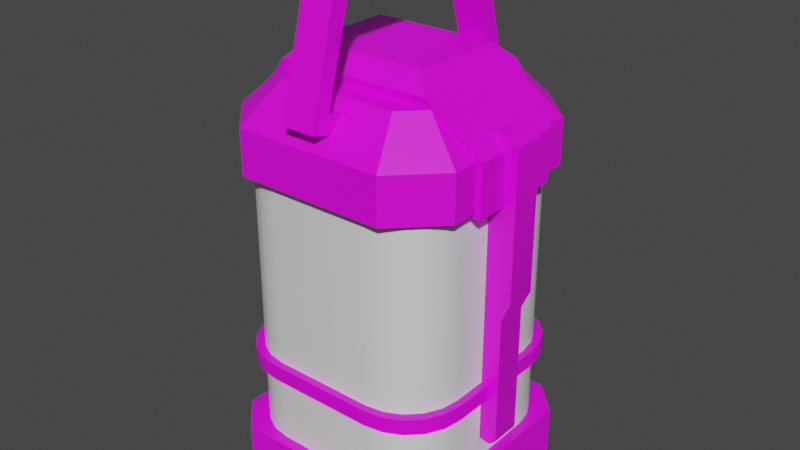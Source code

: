 # Source: Lamp.blend  (saved by Blender 3.3.6; exported with 4.5.12 LTS)
import bpy
from mathutils import Matrix  # noqa: F401  (used for matrix-valued properties, if any)

bpy.ops.wm.read_factory_settings(use_empty=True)
scene = bpy.context.scene
scene.name = 'Scene'

# ---- collections
col_collection = bpy.data.collections.new('Collection'); scene.collection.children.link(col_collection)

# ---- images (referenced by path relative to the original .blend; pixels are not part of the script)
import os
ASSET_DIR = os.environ.get("B2B_ASSET_DIR", "")  # directory of the original .blend (textures are referenced by path, not embedded)
HERE = os.path.dirname(os.path.abspath(__file__))  # packed textures are extracted next to this script under _unpacked/

def load_image(name, relpath, width, height, colorspace="sRGB"):
    """Load a texture the original file referenced (path relative to the .blend, or extracted next to this script)."""
    p = next((c for c in (os.path.join(HERE, relpath), os.path.join(ASSET_DIR, relpath)) if relpath and os.path.exists(c)), "")
    if p:
        img = bpy.data.images.load(p, check_existing=True)
        img.name = name
    else:  # same state as the original file: an image datablock whose file is absent (Cycles renders it pink)
        img = bpy.data.images.new(name, width, height)
        img.source = "FILE"
        img.filepath = "//" + (relpath or name)
    img.colorspace_settings.name = colorspace
    return img
img_untitled = load_image('Untitled', '', 1024, 1024, 'sRGB')

# ---- materials (node trees are filled in below, after node groups)
mat_material = bpy.data.materials.new('Material')
mat_material.alpha_threshold = 0.0
mat_material.use_transparent_shadow = False
mat_material.roughness = 0.5
mat_material.line_color = (0.0, 0.0, 0.0, 1.0)
mat_emmissive = bpy.data.materials.new('Emmissive')
mat_emmissive.use_transparent_shadow = False

# ---- node groups
ng_auto_smooth = bpy.data.node_groups.new('Auto Smooth', 'GeometryNodeTree')
_s = ng_auto_smooth.interface.new_socket(name='Geometry', in_out='OUTPUT', socket_type='NodeSocketGeometry')
_s = ng_auto_smooth.interface.new_socket(name='Geometry', in_out='INPUT', socket_type='NodeSocketGeometry')
_s = ng_auto_smooth.interface.new_socket(name='Angle', in_out='INPUT', socket_type='NodeSocketFloat')
_s.subtype = 'ANGLE'
_s.min_value = 0.0
_s.max_value = 3.142
ng_auto_smooth.is_modifier = True
_N = ng_auto_smooth.nodes; _L = ng_auto_smooth.links
n0 = _N.new('NodeGroupOutput'); n0.name = 'Group Output'; n0.location = (480, -100)
n1 = _N.new('NodeGroupInput'); n1.name = 'Group Input'; n1.location = (-420, -300)
n2 = _N.new('NodeGroupInput'); n2.name = 'Group Input.001'; n2.location = (-60, -100)
n3 = _N.new('GeometryNodeSetShadeSmooth'); n3.name = 'Set Shade Smooth'; n3.location = (120, -100)
n3.domain = 'EDGE'
n4 = _N.new('GeometryNodeSetShadeSmooth'); n4.name = 'Set Shade Smooth.001'; n4.location = (300, -100)
n5 = _N.new('GeometryNodeInputMeshEdgeAngle'); n5.name = 'Edge Angle'; n5.location = (-420, -220)
n6 = _N.new('GeometryNodeInputEdgeSmooth'); n6.name = 'Is Edge Smooth'; n6.location = (-60, -160)
n7 = _N.new('GeometryNodeInputShadeSmooth'); n7.name = 'Is Face Smooth'; n7.location = (-240, -340)
n8 = _N.new('FunctionNodeBooleanMath'); n8.name = 'Boolean Math'; n8.location = (-60, -220)
n9 = _N.new('FunctionNodeCompare'); n9.name = 'Compare'; n9.location = (-240, -180)
n9.operation = 'LESS_EQUAL'
_L.new(n5.outputs[0], n9.inputs[0])
_L.new(n4.outputs[0], n0.inputs[0])
_L.new(n1.outputs[1], n9.inputs[1])
_L.new(n9.outputs[0], n8.inputs[0])
_L.new(n7.outputs[0], n8.inputs[1])
_L.new(n2.outputs[0], n3.inputs[0])
_L.new(n6.outputs[0], n3.inputs[1])
_L.new(n3.outputs[0], n4.inputs[0])
_L.new(n8.outputs[0], n3.inputs[2])
n0.is_active_output = True

# ---- material node trees
mat_material.use_nodes = True; mat_material.node_tree.nodes.clear()
_N = mat_material.node_tree.nodes; _L = mat_material.node_tree.links
n0 = _N.new('ShaderNodeOutputMaterial'); n0.name = 'Material Output'; n0.location = (300, 300)
n1 = _N.new('ShaderNodeBsdfPrincipled'); n1.name = 'Principled BSDF'; n1.location = (10, 300)
n1.distribution = 'GGX'
n1.subsurface_method = 'RANDOM_WALK_SKIN'
n1.inputs[3].default_value = 1.45
n1.inputs[27].default_value = (0.0, 0.0, 0.0, 1.0)
n1.inputs[28].default_value = 1.0
n2 = _N.new('ShaderNodeTexImage'); n2.name = 'Image Texture'; n2.location = (-354, 209)
n2.image = img_untitled
_L.new(n1.outputs[0], n0.inputs[0])
_L.new(n2.outputs[0], n1.inputs[0])
n0.is_active_output = True
mat_emmissive.use_nodes = True; mat_emmissive.node_tree.nodes.clear()
_N = mat_emmissive.node_tree.nodes; _L = mat_emmissive.node_tree.links
n0 = _N.new('ShaderNodeBsdfPrincipled'); n0.name = 'Principled BSDF'; n0.location = (10, 300)
n0.distribution = 'GGX'
n0.subsurface_method = 'RANDOM_WALK_SKIN'
n0.inputs[3].default_value = 1.45
n0.inputs[27].default_value = (0.0, 0.0, 0.0, 1.0)
n0.inputs[28].default_value = 1.0
n1 = _N.new('ShaderNodeOutputMaterial'); n1.name = 'Material Output'; n1.location = (300, 300)
_L.new(n0.outputs[0], n1.inputs[0])
n1.is_active_output = True

# ---- world
world_world = bpy.data.worlds.new('World'); scene.world = world_world
world_world.use_nodes = True; world_world.node_tree.nodes.clear()
_N = world_world.node_tree.nodes; _L = world_world.node_tree.links
n0 = _N.new('ShaderNodeOutputWorld'); n0.name = 'World Output'; n0.location = (300, 300)
n1 = _N.new('ShaderNodeBackground'); n1.name = 'Background'; n1.location = (10, 300)
n1.inputs[0].default_value = (0.05088, 0.05088, 0.05088, 1.0)
_L.new(n1.outputs[0], n0.inputs[0])
n0.is_active_output = True
world_world.color = (0.05088, 0.05088, 0.05088)
world_world.use_sun_shadow = False
world_world.sun_shadow_jitter_overblur = 0.0

# ---- meshes
me_cube_001 = bpy.data.meshes.new('Cube.001')
me_cube_001.from_pydata([(0.7917, 1.32, -0.4413), (0.2639, 1.32, -0.2383), (-0.2639, 1.32, -0.2383), (-0.7917, 1.32, -0.4413), (-0.7917, 1.32, 0.1295), (-0.2639, 1.32, 0.1295), (0.2639, 1.32, 0.1295), (0.7917, 1.32, 0.1295), (-0.7917, -1.32, -0.4413), (-0.2639, -1.32, -0.2383), (0.2639, -1.32, -0.2383), (0.7917, -1.32, -0.4413), (0.7917, -1.32, 0.1295), (0.2639, -1.32, 0.1295), (-0.2639, -1.32, 0.1295), (-0.7917, -1.32, 0.1295), (-1.32, 0.7917, -0.4413), (-1.32, 0.2639, -0.2383), (-1.32, -0.2639, -0.2383), (-1.32, -0.7917, -0.4413), (-1.32, -0.7917, 0.1295), (-1.32, -0.2639, 0.1295), (-1.32, 0.2639, 0.1295), (-1.32, 0.7917, 0.1295), (1.32, -0.7917, -0.4413), (1.32, -0.2639, -0.2383), (1.32, 0.2639, -0.2383), (1.32, 0.7917, -0.4413), (1.32, 0.7917, 0.1295), (1.32, 0.2639, 0.1295), (1.32, -0.2639, 0.1295), (1.32, -0.7917, 0.1295), (0.7917, 0.7917, 0.1295), (0.7917, 0.2639, 0.1295), (0.7917, -0.2639, 0.1295), (0.7917, -0.7917, 0.1295), (0.2639, 0.7917, 0.1295), (0.2639, 0.2639, 0.1295), (0.2639, -0.2639, 0.1295), (0.2639, -0.7917, 0.1295), (-0.2639, 0.7917, 0.1295), (-0.2639, 0.2639, 0.1295), (-0.2639, -0.2639, 0.1295), (-0.2639, -0.7917, 0.1295), (-0.7917, 0.7917, 0.1295), (-0.7917, 0.2639, 0.1295), (-0.7917, -0.2639, 0.1295), (-0.7917, -0.7917, 0.1295), (-0.7917, 0.7917, -0.4413), (-0.7917, 0.2639, -0.2383), (-0.7917, -0.2639, -0.2383), (-0.7917, -0.7917, -0.4413), (-0.2639, 0.7917, -0.2383), (-0.2639, 0.2639, -0.2383), (-0.2639, -0.2639, -0.2383), (-0.2639, -0.7917, -0.2383), (0.2639, 0.7917, -0.2383), (0.2639, 0.2639, -0.2383), (0.2639, -0.2639, -0.2383), (0.2639, -0.7917, -0.2383), (0.7917, 0.7917, -0.4413), (0.7917, 0.2639, -0.2383), (0.7917, -0.2639, -0.2383), (0.7917, -0.7917, -0.4413), (-0.9921, -1.32, -0.4413), (-1.32, -0.9921, -0.4413), (-1.32, -0.9921, 0.1295), (-0.9921, -1.32, 0.1295), (-1.32, 0.9921, -0.4413), (-0.9921, 1.32, -0.4413), (-0.9921, 1.32, 0.1295), (-1.32, 0.9921, 0.1295), (1.32, -0.9921, -0.4413), (0.9921, -1.32, -0.4413), (0.9921, -1.32, 0.1295), (1.32, -0.9921, 0.1295), (0.9921, 1.32, -0.4413), (1.32, 0.9921, -0.4413), (1.32, 0.9921, 0.1295), (0.9921, 1.32, 0.1295)], [], [(4, 70, 71, 23, 44), (78, 79, 7, 32, 28), (31, 35, 12, 74, 75), (19, 51, 8, 64, 65), (24, 31, 75, 72), (69, 70, 4, 3), (77, 78, 28, 27), (35, 39, 13, 12), (39, 43, 14, 13), (43, 47, 15, 14), (47, 20, 66, 67, 15), (51, 55, 9, 8), (55, 59, 10, 9), (59, 63, 11, 10), (63, 24, 72, 73, 11), (11, 12, 13, 10), (10, 13, 14, 9), (9, 14, 15, 8), (68, 69, 3, 48, 16), (3, 4, 5, 2), (2, 5, 6, 1), (1, 6, 7, 0), (1, 0, 60, 56), (56, 60, 61), (57, 61, 62, 58), (58, 62, 59), (2, 1, 56, 52), (52, 56, 57, 53), (53, 57, 58, 54), (54, 58, 59, 55), (3, 2, 52, 48), (48, 52, 49), (49, 53, 54, 50), (50, 54, 55), (16, 23, 71, 68), (16, 48, 49, 17), (17, 49, 50, 18), (18, 50, 51, 19), (5, 4, 44, 40), (40, 44, 45, 41), (41, 45, 46, 42), (42, 46, 47, 43), (6, 5, 40, 36), (36, 40, 41, 37), (37, 41, 42, 38), (38, 42, 43, 39), (7, 6, 36, 32), (32, 36, 37, 33), (33, 37, 38, 34), (34, 38, 39, 35), (28, 32, 33, 29), (29, 33, 34, 30), (30, 34, 35, 31), (73, 74, 12, 11), (44, 23, 22, 45), (45, 22, 21, 46), (46, 21, 20, 47), (0, 7, 79, 76), (60, 27, 26, 61), (61, 26, 25, 62), (62, 25, 24, 63), (0, 76, 77, 27, 60), (27, 28, 29, 26), (26, 29, 30, 25), (25, 30, 31, 24), (8, 15, 67, 64), (19, 20, 21, 18), (18, 21, 22, 17), (17, 22, 23, 16), (59, 62, 63), (55, 51, 50), (61, 57, 56), (49, 52, 53), (64, 67, 66, 65), (70, 69, 68, 71), (78, 77, 76, 79), (74, 73, 72, 75), (65, 66, 20, 19)])
_uv = me_cube_001.uv_layers.new(name='UVMap')
_uv.uv.foreach_set('vector', [0.4173, 0.5603, 0.4173, 0.5431, 0.4454, 0.515, 0.4626, 0.515, 0.4626, 0.5603, 0.4454, 0.7415, 0.4173, 0.7134, 0.4173, 0.6962, 0.4626, 0.6962, 0.4626, 0.7415, 0.5985, 0.7415, 0.5985, 0.6962, 0.6438, 0.6962, 0.6438, 0.7134, 0.6157, 0.7415, 0.3698, 0.5126, 0.3698, 0.4673, 0.4151, 0.4673, 0.4151, 0.4845, 0.387, 0.5126, 0.9038, 0.4775, 0.9528, 0.4775, 0.9528, 0.4947, 0.9038, 0.4947, 0.9038, 0.8171, 0.9528, 0.8171, 0.9528, 0.8343, 0.9038, 0.8343, 0.9038, 0.3244, 0.9528, 0.3244, 0.9528, 0.3416, 0.9038, 0.3416, 0.5985, 0.6962, 0.5985, 0.6509, 0.6438, 0.6509, 0.6438, 0.6962, 0.5985, 0.6509, 0.5985, 0.6056, 0.6438, 0.6056, 0.6438, 0.6509, 0.5985, 0.6056, 0.5985, 0.5603, 0.6438, 0.5603, 0.6438, 0.6056, 0.5985, 0.5603, 0.5985, 0.515, 0.6157, 0.515, 0.6438, 0.5431, 0.6438, 0.5603, 0.3698, 0.4673, 0.3698, 0.4231, 0.4151, 0.4231, 0.4151, 0.4673, 0.3698, 0.4231, 0.3698, 0.3779, 0.4151, 0.3779, 0.4151, 0.4231, 0.3698, 0.3779, 0.3698, 0.3317, 0.4151, 0.3317, 0.4151, 0.3779, 0.3698, 0.3317, 0.3698, 0.2864, 0.387, 0.2864, 0.4151, 0.3145, 0.4151, 0.3317, 0.9185, 0.01826, 0.9675, 0.01826, 0.9675, 0.06356, 0.9359, 0.06356, 0.9359, 0.06356, 0.9675, 0.06356, 0.9675, 0.1089, 0.9359, 0.1089, 0.9359, 0.1089, 0.9675, 0.1089, 0.9675, 0.1542, 0.9185, 0.1542, 0.2168, 0.5126, 0.1887, 0.4845, 0.1887, 0.4673, 0.234, 0.4673, 0.234, 0.5126, 0.9038, 0.8343, 0.9528, 0.8343, 0.9528, 0.8796, 0.9212, 0.8796, 0.9212, 0.8796, 0.9528, 0.8796, 0.9528, 0.9249, 0.9212, 0.9249, 0.9212, 0.9249, 0.9528, 0.9249, 0.9528, 0.9702, 0.9038, 0.9702, 0.1887, 0.3779, 0.1887, 0.3317, 0.234, 0.3317, 0.234, 0.3779, 0.234, 0.3779, 0.234, 0.3317, 0.2793, 0.3327, 0.2793, 0.3779, 0.2793, 0.3327, 0.3246, 0.3327, 0.3246, 0.3779, 0.3246, 0.3779, 0.3246, 0.3327, 0.3698, 0.3779, 0.1887, 0.4231, 0.1887, 0.3779, 0.234, 0.3779, 0.234, 0.4231, 0.234, 0.4231, 0.234, 0.3779, 0.2793, 0.3779, 0.2793, 0.4231, 0.2793, 0.4231, 0.2793, 0.3779, 0.3246, 0.3779, 0.3246, 0.4231, 0.3246, 0.4231, 0.3246, 0.3779, 0.3698, 0.3779, 0.3698, 0.4231, 0.1887, 0.4673, 0.1887, 0.4231, 0.234, 0.4231, 0.234, 0.4673, 0.234, 0.4673, 0.234, 0.4231, 0.2793, 0.4683, 0.2793, 0.4683, 0.2793, 0.4231, 0.3246, 0.4231, 0.3246, 0.4683, 0.3246, 0.4683, 0.3246, 0.4231, 0.3698, 0.4231, 0.1897, 0.8275, 0.1407, 0.8275, 0.1407, 0.8103, 0.1897, 0.8103, 0.234, 0.5126, 0.234, 0.4673, 0.2793, 0.4683, 0.2793, 0.5135, 0.2793, 0.5135, 0.2793, 0.4683, 0.3246, 0.4683, 0.3246, 0.5135, 0.3246, 0.5135, 0.3246, 0.4683, 0.3698, 0.4673, 0.3698, 0.5126, 0.4173, 0.6056, 0.4173, 0.5603, 0.4626, 0.5603, 0.4626, 0.6056, 0.4626, 0.6056, 0.4626, 0.5603, 0.5079, 0.5603, 0.5079, 0.6056, 0.5079, 0.6056, 0.5079, 0.5603, 0.5532, 0.5603, 0.5532, 0.6056, 0.5532, 0.6056, 0.5532, 0.5603, 0.5985, 0.5603, 0.5985, 0.6056, 0.4173, 0.6509, 0.4173, 0.6056, 0.4626, 0.6056, 0.4626, 0.6509, 0.4626, 0.6509, 0.4626, 0.6056, 0.5079, 0.6056, 0.5079, 0.6509, 0.5079, 0.6509, 0.5079, 0.6056, 0.5532, 0.6056, 0.5532, 0.6509, 0.5532, 0.6509, 0.5532, 0.6056, 0.5985, 0.6056, 0.5985, 0.6509, 0.4173, 0.6962, 0.4173, 0.6509, 0.4626, 0.6509, 0.4626, 0.6962, 0.4626, 0.6962, 0.4626, 0.6509, 0.5079, 0.6509, 0.5079, 0.6962, 0.5079, 0.6962, 0.5079, 0.6509, 0.5532, 0.6509, 0.5532, 0.6962, 0.5532, 0.6962, 0.5532, 0.6509, 0.5985, 0.6509, 0.5985, 0.6962, 0.4626, 0.7415, 0.4626, 0.6962, 0.5079, 0.6962, 0.5079, 0.7415, 0.5079, 0.7415, 0.5079, 0.6962, 0.5532, 0.6962, 0.5532, 0.7415, 0.5532, 0.7415, 0.5532, 0.6962, 0.5985, 0.6962, 0.5985, 0.7415, 0.9185, 0.001059, 0.9675, 0.001059, 0.9675, 0.01826, 0.9185, 0.01826, 0.4626, 0.5603, 0.4626, 0.515, 0.5079, 0.515, 0.5079, 0.5603, 0.5079, 0.5603, 0.5079, 0.515, 0.5532, 0.515, 0.5532, 0.5603, 0.5532, 0.5603, 0.5532, 0.515, 0.5985, 0.515, 0.5985, 0.5603, 0.9038, 0.9702, 0.9528, 0.9702, 0.9528, 0.9874, 0.9038, 0.9874, 0.234, 0.3317, 0.234, 0.2864, 0.2793, 0.2874, 0.2793, 0.3327, 0.2793, 0.3327, 0.2793, 0.2874, 0.3246, 0.2874, 0.3246, 0.3327, 0.3246, 0.3327, 0.3246, 0.2874, 0.3698, 0.2864, 0.3698, 0.3317, 0.1887, 0.3317, 0.1887, 0.3145, 0.2168, 0.2864, 0.234, 0.2864, 0.234, 0.3317, 0.9038, 0.3416, 0.9528, 0.3416, 0.9528, 0.3869, 0.9212, 0.3869, 0.9212, 0.3869, 0.9528, 0.3869, 0.9528, 0.4322, 0.9212, 0.4322, 0.9212, 0.4322, 0.9528, 0.4322, 0.9528, 0.4775, 0.9038, 0.4775, 0.9185, 0.1542, 0.9675, 0.1542, 0.9675, 0.1713, 0.9185, 0.1713, 0.1897, 0.9634, 0.1407, 0.9634, 0.1407, 0.9181, 0.1723, 0.9181, 0.1723, 0.9181, 0.1407, 0.9181, 0.1407, 0.8728, 0.1723, 0.8728, 0.1723, 0.8728, 0.1407, 0.8728, 0.1407, 0.8275, 0.1897, 0.8275, 0.3698, 0.3779, 0.3246, 0.3327, 0.3698, 0.3317, 0.3698, 0.4231, 0.3698, 0.4673, 0.3246, 0.4683, 0.2793, 0.3327, 0.2793, 0.3779, 0.234, 0.3779, 0.2793, 0.4683, 0.234, 0.4231, 0.2793, 0.4231, 0.9185, 0.1713, 0.9675, 0.1713, 0.9675, 0.1994, 0.9185, 0.1994, 0.9528, 0.8171, 0.9038, 0.8171, 0.9038, 0.789, 0.9528, 0.789, 0.9528, 0.3244, 0.9038, 0.3244, 0.9038, 0.2963, 0.9528, 0.2963, 0.9528, 0.5228, 0.9038, 0.5228, 0.9038, 0.4947, 0.9528, 0.4947, 0.1897, 0.9806, 0.1407, 0.9806, 0.1407, 0.9634, 0.1897, 0.9634])
_ca = me_cube_001.color_attributes.new('Col', 'BYTE_COLOR', 'CORNER')
_ca.data.foreach_set('color', [1.0, 0.6445, 0.0, 1.0, 1.0, 0.6445, 0.0, 1.0, 1.0, 0.6445, 0.0, 1.0, 1.0, 0.6445, 0.0, 1.0, 1.0, 0.6445, 0.0, 1.0, 1.0, 0.6445, 0.0, 1.0, 1.0, 0.6445, 0.0, 1.0, 1.0, 0.6445, 0.0, 1.0, 1.0, 0.6445, 0.0, 1.0, 1.0, 0.6445, 0.0, 1.0, 1.0, 0.6445, 0.0, 1.0, 1.0, 0.6445, 0.0, 1.0, 1.0, 0.6445, 0.0, 1.0, 1.0, 0.6445, 0.0, 1.0, 1.0, 0.6445, 0.0, 1.0, 1.0, 0.6445, 0.0, 1.0, 1.0, 0.6445, 0.0, 1.0, 1.0, 0.6445, 0.0, 1.0, 1.0, 0.6445, 0.0, 1.0, 1.0, 0.6445, 0.0, 1.0, 1.0, 0.6445, 0.0, 1.0, 1.0, 0.6445, 0.0, 1.0, 1.0, 0.6445, 0.0, 1.0, 1.0, 0.6445, 0.0, 1.0, 1.0, 0.6445, 0.0, 1.0, 1.0, 0.6445, 0.0, 1.0, 1.0, 0.6445, 0.0, 1.0, 1.0, 0.6445, 0.0, 1.0, 1.0, 0.6445, 0.0, 1.0, 1.0, 0.6445, 0.0, 1.0, 1.0, 0.6445, 0.0, 1.0, 1.0, 0.6445, 0.0, 1.0, 1.0, 0.6445, 0.0, 1.0, 1.0, 0.6445, 0.0, 1.0, 1.0, 0.6445, 0.0, 1.0, 1.0, 0.6445, 0.0, 1.0, 1.0, 0.6445, 0.0, 1.0, 1.0, 0.6445, 0.0, 1.0, 1.0, 0.6445, 0.0, 1.0, 1.0, 0.6445, 0.0, 1.0, 1.0, 0.6445, 0.0, 1.0, 1.0, 0.6445, 0.0, 1.0, 1.0, 0.6445, 0.0, 1.0, 1.0, 0.6445, 0.0, 1.0, 1.0, 0.6445, 0.0, 1.0, 1.0, 0.6445, 0.0, 1.0, 1.0, 0.6445, 0.0, 1.0, 1.0, 0.6445, 0.0, 1.0, 1.0, 0.6445, 0.0, 1.0, 1.0, 0.6445, 0.0, 1.0, 1.0, 0.6445, 0.0, 1.0, 1.0, 0.6445, 0.0, 1.0, 1.0, 0.6445, 0.0, 1.0, 1.0, 0.6445, 0.0, 1.0, 1.0, 0.6445, 0.0, 1.0, 1.0, 0.6445, 0.0, 1.0, 1.0, 0.6445, 0.0, 1.0, 1.0, 0.6445, 0.0, 1.0, 1.0, 0.6445, 0.0, 1.0, 1.0, 0.6445, 0.0, 1.0, 1.0, 0.6445, 0.0, 1.0, 1.0, 0.6445, 0.0, 1.0, 1.0, 0.6445, 0.0, 1.0, 1.0, 0.6445, 0.0, 1.0, 1.0, 0.6445, 0.0, 1.0, 1.0, 0.6445, 0.0, 1.0, 1.0, 0.6445, 0.0, 1.0, 1.0, 0.6445, 0.0, 1.0, 1.0, 0.6445, 0.0, 1.0, 1.0, 0.6445, 0.0, 1.0, 1.0, 0.6445, 0.0, 1.0, 1.0, 0.6445, 0.0, 1.0, 1.0, 0.6445, 0.0, 1.0, 1.0, 0.6445, 0.0, 1.0, 1.0, 0.6445, 0.0, 1.0, 1.0, 0.6445, 0.0, 1.0, 1.0, 0.6445, 0.0, 1.0, 1.0, 0.6445, 0.0, 1.0, 1.0, 0.6445, 0.0, 1.0, 1.0, 0.6445, 0.0, 1.0, 1.0, 0.6445, 0.0, 1.0, 1.0, 0.6445, 0.0, 1.0, 1.0, 0.6445, 0.0, 1.0, 1.0, 0.6445, 0.0, 1.0, 1.0, 0.6445, 0.0, 1.0, 1.0, 0.6445, 0.0, 1.0, 1.0, 0.6445, 0.0, 1.0, 1.0, 0.6445, 0.0, 1.0, 1.0, 0.6445, 0.0, 1.0, 1.0, 0.6445, 0.0, 1.0, 1.0, 0.6445, 0.0, 1.0, 1.0, 0.6445, 0.0, 1.0, 1.0, 0.6445, 0.0, 1.0, 1.0, 0.6445, 0.0, 1.0, 1.0, 0.6445, 0.0, 1.0, 1.0, 0.6445, 0.0, 1.0, 1.0, 0.6445, 0.0, 1.0, 1.0, 0.6445, 0.0, 1.0, 1.0, 0.6445, 0.0, 1.0, 1.0, 0.6445, 0.0, 1.0, 1.0, 0.6445, 0.0, 1.0, 1.0, 0.6445, 0.0, 1.0, 1.0, 0.6445, 0.0, 1.0, 1.0, 0.6445, 0.0, 1.0, 1.0, 0.6445, 0.0, 1.0, 1.0, 0.6445, 0.0, 1.0, 1.0, 0.6445, 0.0, 1.0, 1.0, 0.6445, 0.0, 1.0, 1.0, 0.6445, 0.0, 1.0, 1.0, 0.6445, 0.0, 1.0, 1.0, 0.6445, 0.0, 1.0, 1.0, 0.6445, 0.0, 1.0, 1.0, 0.6445, 0.0, 1.0, 1.0, 0.6445, 0.0, 1.0, 1.0, 0.6445, 0.0, 1.0, 1.0, 0.6445, 0.0, 1.0, 1.0, 0.6445, 0.0, 1.0, 1.0, 0.6445, 0.0, 1.0, 1.0, 0.6445, 0.0, 1.0, 1.0, 0.6445, 0.0, 1.0, 1.0, 0.6445, 0.0, 1.0, 1.0, 0.6445, 0.0, 1.0, 1.0, 0.6445, 0.0, 1.0, 1.0, 0.6445, 0.0, 1.0, 1.0, 0.6445, 0.0, 1.0, 1.0, 0.6445, 0.0, 1.0, 1.0, 0.6445, 0.0, 1.0, 1.0, 0.6445, 0.0, 1.0, 1.0, 0.6445, 0.0, 1.0, 1.0, 0.6445, 0.0, 1.0, 1.0, 0.6445, 0.0, 1.0, 1.0, 0.6445, 0.0, 1.0, 1.0, 0.6445, 0.0, 1.0, 1.0, 0.6445, 0.0, 1.0, 1.0, 0.6445, 0.0, 1.0, 1.0, 0.6445, 0.0, 1.0, 1.0, 0.6445, 0.0, 1.0, 1.0, 0.6445, 0.0, 1.0, 1.0, 0.6445, 0.0, 1.0, 1.0, 0.6445, 0.0, 1.0, 1.0, 0.6445, 0.0, 1.0, 1.0, 0.6445, 0.0, 1.0, 1.0, 0.6445, 0.0, 1.0, 1.0, 0.6445, 0.0, 1.0, 1.0, 0.6445, 0.0, 1.0, 1.0, 0.6445, 0.0, 1.0, 1.0, 0.6445, 0.0, 1.0, 1.0, 0.6445, 0.0, 1.0, 1.0, 0.6445, 0.0, 1.0, 1.0, 0.6445, 0.0, 1.0, 1.0, 0.6445, 0.0, 1.0, 1.0, 0.6445, 0.0, 1.0, 1.0, 0.6445, 0.0, 1.0, 1.0, 0.6445, 0.0, 1.0, 1.0, 0.6445, 0.0, 1.0, 1.0, 0.6445, 0.0, 1.0, 1.0, 0.6445, 0.0, 1.0, 1.0, 0.6445, 0.0, 1.0, 1.0, 0.6445, 0.0, 1.0, 1.0, 0.6445, 0.0, 1.0, 1.0, 0.6445, 0.0, 1.0, 1.0, 0.6445, 0.0, 1.0, 1.0, 0.6445, 0.0, 1.0, 1.0, 0.6445, 0.0, 1.0, 1.0, 0.6445, 0.0, 1.0, 1.0, 0.6445, 0.0, 1.0, 1.0, 0.6445, 0.0, 1.0, 1.0, 0.6445, 0.0, 1.0, 1.0, 0.6445, 0.0, 1.0, 1.0, 0.6445, 0.0, 1.0, 1.0, 0.6445, 0.0, 1.0, 1.0, 0.6445, 0.0, 1.0, 1.0, 0.6445, 0.0, 1.0, 1.0, 0.6445, 0.0, 1.0, 1.0, 0.6445, 0.0, 1.0, 1.0, 0.6445, 0.0, 1.0, 1.0, 0.6445, 0.0, 1.0, 1.0, 0.6445, 0.0, 1.0, 1.0, 0.6445, 0.0, 1.0, 1.0, 0.6445, 0.0, 1.0, 1.0, 0.6445, 0.0, 1.0, 1.0, 0.6445, 0.0, 1.0, 1.0, 0.6445, 0.0, 1.0, 1.0, 0.6445, 0.0, 1.0, 1.0, 0.6445, 0.0, 1.0, 1.0, 0.6445, 0.0, 1.0, 1.0, 0.6445, 0.0, 1.0, 1.0, 0.6445, 0.0, 1.0, 1.0, 0.6445, 0.0, 1.0, 1.0, 0.6445, 0.0, 1.0, 1.0, 0.6445, 0.0, 1.0, 1.0, 0.6445, 0.0, 1.0, 1.0, 0.6445, 0.0, 1.0, 1.0, 0.6445, 0.0, 1.0, 1.0, 0.6445, 0.0, 1.0, 1.0, 0.6445, 0.0, 1.0, 1.0, 0.6445, 0.0, 1.0, 1.0, 0.6445, 0.0, 1.0, 1.0, 0.6445, 0.0, 1.0, 1.0, 0.6445, 0.0, 1.0, 1.0, 0.6445, 0.0, 1.0, 1.0, 0.6445, 0.0, 1.0, 1.0, 0.6445, 0.0, 1.0, 1.0, 0.6445, 0.0, 1.0, 1.0, 0.6445, 0.0, 1.0, 1.0, 0.6445, 0.0, 1.0, 1.0, 0.6445, 0.0, 1.0, 1.0, 0.6445, 0.0, 1.0, 1.0, 0.6445, 0.0, 1.0, 1.0, 0.6445, 0.0, 1.0, 1.0, 0.6445, 0.0, 1.0, 1.0, 0.6445, 0.0, 1.0, 1.0, 0.6445, 0.0, 1.0, 1.0, 0.6445, 0.0, 1.0, 1.0, 0.6445, 0.0, 1.0, 1.0, 0.6445, 0.0, 1.0, 1.0, 0.6445, 0.0, 1.0, 1.0, 0.6445, 0.0, 1.0, 1.0, 0.6445, 0.0, 1.0, 1.0, 0.6445, 0.0, 1.0, 1.0, 0.6445, 0.0, 1.0, 1.0, 0.6445, 0.0, 1.0, 1.0, 0.6445, 0.0, 1.0, 1.0, 0.6445, 0.0, 1.0, 1.0, 0.6445, 0.0, 1.0, 1.0, 0.6445, 0.0, 1.0, 1.0, 0.6445, 0.0, 1.0, 1.0, 0.6445, 0.0, 1.0, 1.0, 0.6445, 0.0, 1.0, 1.0, 0.6445, 0.0, 1.0, 1.0, 0.6445, 0.0, 1.0, 1.0, 0.6445, 0.0, 1.0, 1.0, 0.6445, 0.0, 1.0, 1.0, 0.6445, 0.0, 1.0, 1.0, 0.6445, 0.0, 1.0, 1.0, 0.6445, 0.0, 1.0, 1.0, 0.6445, 0.0, 1.0, 1.0, 0.6445, 0.0, 1.0, 1.0, 0.6445, 0.0, 1.0, 1.0, 0.6445, 0.0, 1.0, 1.0, 0.6445, 0.0, 1.0, 1.0, 0.6445, 0.0, 1.0, 1.0, 0.6445, 0.0, 1.0, 1.0, 0.6445, 0.0, 1.0, 1.0, 0.6445, 0.0, 1.0, 1.0, 0.6445, 0.0, 1.0, 1.0, 0.6445, 0.0, 1.0, 1.0, 0.6445, 0.0, 1.0, 1.0, 0.6445, 0.0, 1.0, 1.0, 0.6445, 0.0, 1.0, 1.0, 0.6445, 0.0, 1.0, 1.0, 0.6445, 0.0, 1.0, 1.0, 0.6445, 0.0, 1.0, 1.0, 0.6445, 0.0, 1.0, 1.0, 0.6445, 0.0, 1.0, 1.0, 0.6445, 0.0, 1.0, 1.0, 0.6445, 0.0, 1.0, 1.0, 0.6445, 0.0, 1.0, 1.0, 0.6445, 0.0, 1.0, 1.0, 0.6445, 0.0, 1.0, 1.0, 0.6445, 0.0, 1.0, 1.0, 0.6445, 0.0, 1.0, 1.0, 0.6445, 0.0, 1.0, 1.0, 0.6445, 0.0, 1.0, 1.0, 0.6445, 0.0, 1.0, 1.0, 0.6445, 0.0, 1.0, 1.0, 0.6445, 0.0, 1.0, 1.0, 0.6445, 0.0, 1.0, 1.0, 0.6445, 0.0, 1.0, 1.0, 0.6445, 0.0, 1.0, 1.0, 0.6445, 0.0, 1.0, 1.0, 0.6445, 0.0, 1.0, 1.0, 0.6445, 0.0, 1.0, 1.0, 0.6445, 0.0, 1.0, 1.0, 0.6445, 0.0, 1.0, 1.0, 0.6445, 0.0, 1.0, 1.0, 0.6445, 0.0, 1.0, 1.0, 0.6445, 0.0, 1.0, 1.0, 0.6445, 0.0, 1.0, 1.0, 0.6445, 0.0, 1.0, 1.0, 0.6445, 0.0, 1.0, 1.0, 0.6445, 0.0, 1.0, 1.0, 0.6445, 0.0, 1.0, 1.0, 0.6445, 0.0, 1.0, 1.0, 0.6445, 0.0, 1.0, 1.0, 0.6445, 0.0, 1.0, 1.0, 0.6445, 0.0, 1.0, 1.0, 0.6445, 0.0, 1.0, 1.0, 0.6445, 0.0, 1.0, 1.0, 0.6445, 0.0, 1.0, 1.0, 0.6445, 0.0, 1.0, 1.0, 0.6445, 0.0, 1.0, 1.0, 0.6445, 0.0, 1.0, 1.0, 0.6445, 0.0, 1.0, 1.0, 0.6445, 0.0, 1.0, 1.0, 0.6445, 0.0, 1.0, 1.0, 0.6445, 0.0, 1.0, 1.0, 0.6445, 0.0, 1.0, 1.0, 0.6445, 0.0, 1.0, 1.0, 0.6445, 0.0, 1.0, 1.0, 0.6445, 0.0, 1.0, 1.0, 0.6445, 0.0, 1.0, 1.0, 0.6445, 0.0, 1.0, 1.0, 0.6445, 0.0, 1.0, 1.0, 0.6445, 0.0, 1.0, 1.0, 0.6445, 0.0, 1.0, 1.0, 0.6445, 0.0, 1.0, 1.0, 0.6445, 0.0, 1.0, 1.0, 0.6445, 0.0, 1.0, 1.0, 0.6445, 0.0, 1.0, 1.0, 0.6445, 0.0, 1.0, 1.0, 0.6445, 0.0, 1.0])
me_cube_001.materials.append(mat_material)
me_cube_001.update()
me_cube_002 = bpy.data.meshes.new('Cube.002')
me_cube_002.from_pydata([(-0.5678, -1.202, -1.65), (-1.202, -0.5678, -1.65), (-0.7637, -1.171, -1.65), (-0.9404, -1.081, -1.65), (-1.081, -0.9404, -1.65), (-1.171, -0.7637, -1.65), (-1.202, -0.5678, 1.65), (-0.5678, -1.202, 1.65), (-1.171, -0.7637, 1.65), (-1.081, -0.9404, 1.65), (-0.9404, -1.081, 1.65), (-0.7637, -1.171, 1.65), (-1.202, 0.5678, -1.65), (-0.5678, 1.202, -1.65), (-1.171, 0.7637, -1.65), (-1.081, 0.9404, -1.65), (-0.9404, 1.081, -1.65), (-0.7637, 1.171, -1.65), (-0.5678, 1.202, 1.65), (-1.202, 0.5678, 1.65), (-0.7637, 1.171, 1.65), (-0.9404, 1.081, 1.65), (-1.081, 0.9404, 1.65), (-1.171, 0.7637, 1.65), (1.202, -0.5678, -1.65), (0.5678, -1.202, -1.65), (1.171, -0.7637, -1.65), (1.081, -0.9404, -1.65), (0.9404, -1.081, -1.65), (0.7637, -1.171, -1.65), (0.5678, -1.202, 1.65), (1.202, -0.5678, 1.65), (0.7637, -1.171, 1.65), (0.9404, -1.081, 1.65), (1.081, -0.9404, 1.65), (1.171, -0.7637, 1.65), (0.5678, 1.202, -1.65), (1.202, 0.5678, -1.65), (0.7637, 1.171, -1.65), (0.9404, 1.081, -1.65), (1.081, 0.9404, -1.65), (1.171, 0.7637, -1.65), (1.202, 0.5678, 1.65), (0.5678, 1.202, 1.65), (1.171, 0.7637, 1.65), (1.081, 0.9404, 1.65), (0.9404, 1.081, 1.65), (0.7637, 1.171, 1.65)], [], [(25, 30, 7, 0), (37, 42, 31, 24), (42, 44, 45, 46, 47, 43, 18, 20, 21, 22, 23, 19, 6, 8, 9, 10, 11, 7, 30, 32, 33, 34, 35, 31), (1, 6, 19, 12), (13, 18, 43, 36), (0, 7, 11, 2), (2, 11, 10, 3), (3, 10, 9, 4), (4, 9, 8, 5), (5, 8, 6, 1), (18, 13, 17, 20), (20, 17, 16, 21), (21, 16, 15, 22), (22, 15, 14, 23), (23, 14, 12, 19), (42, 37, 41, 44), (44, 41, 40, 45), (45, 40, 39, 46), (46, 39, 38, 47), (47, 38, 36, 43), (30, 25, 29, 32), (32, 29, 28, 33), (33, 28, 27, 34), (34, 27, 26, 35), (35, 26, 24, 31), (12, 14, 15, 16, 17, 13, 36, 38, 39, 40, 41, 37, 24, 26, 27, 28, 29, 25, 0, 2, 3, 4, 5, 1)])
me_cube_002.polygons.foreach_set('use_smooth', [True] * 26)
_uv = me_cube_002.uv_layers.new(name='UVMap')
_uv.uv.foreach_set('vector', [0.1425, 0.001059, 0.1425, 0.2843, 0.04507, 0.2843, 0.04507, 0.001059, 0.1305, 0.2864, 0.1305, 0.5697, 0.03304, 0.5697, 0.03304, 0.2864, 0.2491, 0.9445, 0.2323, 0.9418, 0.2171, 0.9341, 0.2051, 0.9221, 0.1974, 0.9069, 0.1947, 0.8901, 0.1947, 0.7926, 0.1974, 0.7758, 0.2051, 0.7606, 0.2171, 0.7486, 0.2323, 0.7409, 0.2491, 0.7382, 0.3466, 0.7382, 0.3634, 0.7409, 0.3785, 0.7486, 0.3906, 0.7606, 0.3983, 0.7758, 0.401, 0.7926, 0.401, 0.8901, 0.3983, 0.9069, 0.3906, 0.9221, 0.3785, 0.9341, 0.3634, 0.9418, 0.3466, 0.9445, 0.7753, 0.2864, 0.7753, 0.5697, 0.6778, 0.5697, 0.6778, 0.2864, 0.3301, 0.001059, 0.3301, 0.2843, 0.2327, 0.2843, 0.2327, 0.001059, 0.04507, 0.001059, 0.04507, 0.2843, 0.02826, 0.2843, 0.02826, 0.001059, 0.02826, 0.001059, 0.02826, 0.2843, 0.01309, 0.2843, 0.01309, 0.001059, 0.01309, 0.001059, 0.01309, 0.2843, 0.001059, 0.2843, 0.001059, 0.001059, 0.8073, 0.2864, 0.8073, 0.5697, 0.7921, 0.5697, 0.7921, 0.2864, 0.7921, 0.2864, 0.7921, 0.5697, 0.7753, 0.5697, 0.7753, 0.2864, 0.3301, 0.2843, 0.3301, 0.001059, 0.3469, 0.001059, 0.3469, 0.2843, 0.3469, 0.2843, 0.3469, 0.001059, 0.3621, 0.001059, 0.3621, 0.2843, 0.3621, 0.2843, 0.3621, 0.001059, 0.3741, 0.001059, 0.3741, 0.2843, 0.6459, 0.5697, 0.6459, 0.2864, 0.661, 0.2864, 0.661, 0.5697, 0.661, 0.5697, 0.661, 0.2864, 0.6778, 0.2864, 0.6778, 0.5697, 0.1305, 0.5697, 0.1305, 0.2864, 0.1473, 0.2864, 0.1473, 0.5697, 0.1473, 0.5697, 0.1473, 0.2864, 0.1625, 0.2864, 0.1625, 0.5697, 0.1887, 0.2843, 0.1887, 0.001059, 0.2007, 0.001059, 0.2007, 0.2843, 0.2007, 0.2843, 0.2007, 0.001059, 0.2159, 0.001059, 0.2159, 0.2843, 0.2159, 0.2843, 0.2159, 0.001059, 0.2327, 0.001059, 0.2327, 0.2843, 0.1425, 0.2843, 0.1425, 0.001059, 0.1593, 0.001059, 0.1593, 0.2843, 0.1593, 0.2843, 0.1593, 0.001059, 0.1745, 0.001059, 0.1745, 0.2843, 0.1745, 0.2843, 0.1745, 0.001059, 0.1865, 0.001059, 0.1865, 0.2843, 0.001059, 0.5697, 0.001059, 0.2864, 0.01622, 0.2864, 0.01622, 0.5697, 0.01622, 0.5697, 0.01622, 0.2864, 0.03304, 0.2864, 0.03304, 0.5697, 0.7003, 0.7781, 0.6835, 0.7754, 0.6683, 0.7677, 0.6563, 0.7556, 0.6485, 0.7405, 0.6459, 0.7237, 0.6459, 0.6262, 0.6485, 0.6094, 0.6563, 0.5942, 0.6683, 0.5822, 0.6835, 0.5745, 0.7003, 0.5718, 0.7977, 0.5718, 0.8145, 0.5745, 0.8297, 0.5822, 0.8417, 0.5942, 0.8495, 0.6094, 0.8521, 0.6262, 0.8521, 0.7237, 0.8495, 0.7405, 0.8417, 0.7556, 0.8297, 0.7677, 0.8145, 0.7754, 0.7977, 0.7781])
_ca = me_cube_002.color_attributes.new('Col', 'BYTE_COLOR', 'CORNER')
_ca.data.foreach_set('color', [0.0, 1.0, 1.0, 1.0, 0.0, 1.0, 1.0, 1.0, 0.0, 1.0, 1.0, 1.0, 0.0, 1.0, 1.0, 1.0, 0.0, 1.0, 1.0, 1.0, 0.0, 1.0, 1.0, 1.0, 0.0, 1.0, 1.0, 1.0, 0.0, 1.0, 1.0, 1.0, 0.0, 1.0, 1.0, 1.0, 0.0, 1.0, 1.0, 1.0, 0.0, 1.0, 1.0, 1.0, 0.0, 1.0, 1.0, 1.0, 0.0, 1.0, 1.0, 1.0, 0.0, 1.0, 1.0, 1.0, 0.0, 1.0, 1.0, 1.0, 0.0, 1.0, 1.0, 1.0, 0.0, 1.0, 1.0, 1.0, 0.0, 1.0, 1.0, 1.0, 0.0, 1.0, 1.0, 1.0, 0.0, 1.0, 1.0, 1.0, 0.0, 1.0, 1.0, 1.0, 0.0, 1.0, 1.0, 1.0, 0.0, 1.0, 1.0, 1.0, 0.0, 1.0, 1.0, 1.0, 0.0, 1.0, 1.0, 1.0, 0.0, 1.0, 1.0, 1.0, 0.0, 1.0, 1.0, 1.0, 0.0, 1.0, 1.0, 1.0, 0.0, 1.0, 1.0, 1.0, 0.0, 1.0, 1.0, 1.0, 0.0, 1.0, 1.0, 1.0, 0.0, 1.0, 1.0, 1.0, 0.0, 1.0, 1.0, 1.0, 0.0, 1.0, 1.0, 1.0, 0.0, 1.0, 1.0, 1.0, 0.0, 1.0, 1.0, 1.0, 0.0, 1.0, 1.0, 1.0, 0.0, 1.0, 1.0, 1.0, 0.0, 1.0, 1.0, 1.0, 0.0, 1.0, 1.0, 1.0, 0.0, 1.0, 1.0, 1.0, 0.0, 1.0, 1.0, 1.0, 0.0, 1.0, 1.0, 1.0, 0.0, 1.0, 1.0, 1.0, 0.0, 1.0, 1.0, 1.0, 0.0, 1.0, 1.0, 1.0, 0.0, 1.0, 1.0, 1.0, 0.0, 1.0, 1.0, 1.0, 0.0, 1.0, 1.0, 1.0, 0.0, 1.0, 1.0, 1.0, 0.0, 1.0, 1.0, 1.0, 0.0, 1.0, 1.0, 1.0, 0.0, 1.0, 1.0, 1.0, 0.0, 1.0, 1.0, 1.0, 0.0, 1.0, 1.0, 1.0, 0.0, 1.0, 1.0, 1.0, 0.0, 1.0, 1.0, 1.0, 0.0, 1.0, 1.0, 1.0, 0.0, 1.0, 1.0, 1.0, 0.0, 1.0, 1.0, 1.0, 0.0, 1.0, 1.0, 1.0, 0.0, 1.0, 1.0, 1.0, 0.0, 1.0, 1.0, 1.0, 0.0, 1.0, 1.0, 1.0, 0.0, 1.0, 1.0, 1.0, 0.0, 1.0, 1.0, 1.0, 0.0, 1.0, 1.0, 1.0, 0.0, 1.0, 1.0, 1.0, 0.0, 1.0, 1.0, 1.0, 0.0, 1.0, 1.0, 1.0, 0.0, 1.0, 1.0, 1.0, 0.0, 1.0, 1.0, 1.0, 0.0, 1.0, 1.0, 1.0, 0.0, 1.0, 1.0, 1.0, 0.0, 1.0, 1.0, 1.0, 0.0, 1.0, 1.0, 1.0, 0.0, 1.0, 1.0, 1.0, 0.0, 1.0, 1.0, 1.0, 0.0, 1.0, 1.0, 1.0, 0.0, 1.0, 1.0, 1.0, 0.0, 1.0, 1.0, 1.0, 0.0, 1.0, 1.0, 1.0, 0.0, 1.0, 1.0, 1.0, 0.0, 1.0, 1.0, 1.0, 0.0, 1.0, 1.0, 1.0, 0.0, 1.0, 1.0, 1.0, 0.0, 1.0, 1.0, 1.0, 0.0, 1.0, 1.0, 1.0, 0.0, 1.0, 1.0, 1.0, 0.0, 1.0, 1.0, 1.0, 0.0, 1.0, 1.0, 1.0, 0.0, 1.0, 1.0, 1.0, 0.0, 1.0, 1.0, 1.0, 0.0, 1.0, 1.0, 1.0, 0.0, 1.0, 1.0, 1.0, 0.0, 1.0, 1.0, 1.0, 0.0, 1.0, 1.0, 1.0, 0.0, 1.0, 1.0, 1.0, 0.0, 1.0, 1.0, 1.0, 0.0, 1.0, 1.0, 1.0, 0.0, 1.0, 1.0, 1.0, 0.0, 1.0, 1.0, 1.0, 0.0, 1.0, 1.0, 1.0, 0.0, 1.0, 1.0, 1.0, 0.0, 1.0, 1.0, 1.0, 0.0, 1.0, 1.0, 1.0, 0.0, 1.0, 1.0, 1.0, 0.0, 1.0, 1.0, 1.0, 0.0, 1.0, 1.0, 1.0, 0.0, 1.0, 1.0, 1.0, 0.0, 1.0, 1.0, 1.0, 0.0, 1.0, 1.0, 1.0, 0.0, 1.0, 1.0, 1.0, 0.0, 1.0, 1.0, 1.0, 0.0, 1.0, 1.0, 1.0, 0.0, 1.0, 1.0, 1.0, 0.0, 1.0, 1.0, 1.0, 0.0, 1.0, 1.0, 1.0, 0.0, 1.0, 1.0, 1.0, 0.0, 1.0, 1.0, 1.0, 0.0, 1.0, 1.0, 1.0, 0.0, 1.0, 1.0, 1.0, 0.0, 1.0, 1.0, 1.0, 0.0, 1.0, 1.0, 1.0, 0.0, 1.0, 1.0, 1.0, 0.0, 1.0, 1.0, 1.0, 0.0, 1.0, 1.0, 1.0, 0.0, 1.0, 1.0, 1.0, 0.0, 1.0, 1.0, 1.0, 0.0, 1.0, 1.0, 1.0, 0.0, 1.0, 1.0, 1.0, 0.0, 1.0, 1.0, 1.0, 0.0, 1.0, 1.0, 1.0, 0.0, 1.0, 1.0, 1.0, 0.0, 1.0, 1.0, 1.0, 0.0, 1.0, 1.0, 1.0, 0.0, 1.0, 1.0, 1.0, 0.0, 1.0, 1.0, 1.0, 0.0, 1.0, 1.0, 1.0, 0.0, 1.0, 1.0, 1.0, 0.0, 1.0, 1.0, 1.0, 0.0, 1.0, 1.0, 1.0, 0.0, 1.0, 1.0, 1.0, 0.0, 1.0, 1.0, 1.0])
me_cube_002.materials.append(mat_emmissive)
me_cube_002.update()
me_cube_004 = bpy.data.meshes.new('Cube.004')
me_cube_004.from_pydata([(-1.379, -0.5378, -0.5464), (-1.379, 0.5378, -0.5464), (1.375, -0.5378, -0.5464), (1.375, 0.5378, -0.5464), (-1.379, -0.5378, 0.009347), (-1.379, 0.5378, 0.009347), (1.375, -0.5378, 0.009347), (1.375, 0.5378, 0.009347), (-0.8598, -0.697, 0.5285), (-0.6861, -0.5233, 0.7023), (-0.6861, 0.5233, 0.7023), (-0.8598, 0.697, 0.5285), (0.6821, -0.5233, 0.7023), (0.8558, -0.697, 0.5285), (0.8558, 0.697, 0.5285), (0.6821, 0.5233, 0.7023)], [], [(1, 5, 7, 3), (3, 7, 6, 2), (0, 4, 5, 1), (1, 3, 2, 0), (14, 15, 12, 13, 6, 7), (15, 10, 9, 12), (8, 9, 10, 11, 5, 4), (12, 9, 8, 13), (14, 11, 10, 15), (2, 6, 4, 0), (7, 5, 11, 14), (4, 6, 13, 8)])
_uv = me_cube_004.uv_layers.new(name='UVMap')
_uv.uv.foreach_set('vector', [0.1897, 0.8082, 0.1425, 0.8082, 0.1425, 0.5718, 0.1897, 0.5718, 0.6459, 0.7939, 0.6936, 0.7939, 0.6936, 0.8862, 0.6459, 0.8862, 0.7552, 0.7939, 0.8028, 0.7939, 0.8028, 0.8862, 0.7552, 0.8862, 0.9017, 0.2864, 0.9017, 0.5228, 0.8094, 0.5228, 0.8094, 0.2864, 0.7381, 0.7802, 0.753, 0.7951, 0.753, 0.8849, 0.7381, 0.8998, 0.6936, 0.8862, 0.6936, 0.7939, 0.522, 0.7586, 0.522, 0.876, 0.4322, 0.876, 0.4322, 0.7586, 0.8474, 0.7802, 0.8623, 0.7951, 0.8623, 0.8849, 0.8474, 0.8998, 0.8028, 0.8862, 0.8028, 0.7939, 0.4322, 0.7586, 0.4322, 0.876, 0.4173, 0.8909, 0.4173, 0.7436, 0.5369, 0.7436, 0.5369, 0.8909, 0.522, 0.876, 0.522, 0.7586, 0.09431, 0.8082, 0.04715, 0.8082, 0.04715, 0.5718, 0.09431, 0.5718, 0.1425, 0.5718, 0.1425, 0.8082, 0.09643, 0.7636, 0.09643, 0.6164, 0.04715, 0.5718, 0.04715, 0.8082, 0.001059, 0.7636, 0.001059, 0.6164])
_ca = me_cube_004.color_attributes.new('Col', 'BYTE_COLOR', 'CORNER')
_ca.data.foreach_set('color', [0.2462, 0.0, 1.0, 1.0, 0.2462, 0.0, 1.0, 1.0, 0.2462, 0.0, 1.0, 1.0, 0.2462, 0.0, 1.0, 1.0, 0.2462, 0.0, 1.0, 1.0, 0.2462, 0.0, 1.0, 1.0, 0.2462, 0.0, 1.0, 1.0, 0.2462, 0.0, 1.0, 1.0, 0.2462, 0.0, 1.0, 1.0, 0.2462, 0.0, 1.0, 1.0, 0.2462, 0.0, 1.0, 1.0, 0.2462, 0.0, 1.0, 1.0, 0.2462, 0.0, 1.0, 1.0, 0.2462, 0.0, 1.0, 1.0, 0.2462, 0.0, 1.0, 1.0, 0.2462, 0.0, 1.0, 1.0, 0.2462, 0.0, 1.0, 1.0, 0.2462, 0.0, 1.0, 1.0, 0.2462, 0.0, 1.0, 1.0, 0.2462, 0.0, 1.0, 1.0, 0.2462, 0.0, 1.0, 1.0, 0.2462, 0.0, 1.0, 1.0, 0.2462, 0.0, 1.0, 1.0, 0.2462, 0.0, 1.0, 1.0, 0.2462, 0.0, 1.0, 1.0, 0.2462, 0.0, 1.0, 1.0, 0.2462, 0.0, 1.0, 1.0, 0.2462, 0.0, 1.0, 1.0, 0.2462, 0.0, 1.0, 1.0, 0.2462, 0.0, 1.0, 1.0, 0.2462, 0.0, 1.0, 1.0, 0.2462, 0.0, 1.0, 1.0, 0.2462, 0.0, 1.0, 1.0, 0.2462, 0.0, 1.0, 1.0, 0.2462, 0.0, 1.0, 1.0, 0.2462, 0.0, 1.0, 1.0, 0.2462, 0.0, 1.0, 1.0, 0.2462, 0.0, 1.0, 1.0, 0.2462, 0.0, 1.0, 1.0, 0.2462, 0.0, 1.0, 1.0, 0.2462, 0.0, 1.0, 1.0, 0.2462, 0.0, 1.0, 1.0, 0.2462, 0.0, 1.0, 1.0, 0.2462, 0.0, 1.0, 1.0, 0.2462, 0.0, 1.0, 1.0, 0.2462, 0.0, 1.0, 1.0, 0.2462, 0.0, 1.0, 1.0, 0.2462, 0.0, 1.0, 1.0, 0.2462, 0.0, 1.0, 1.0, 0.2462, 0.0, 1.0, 1.0, 0.2462, 0.0, 1.0, 1.0, 0.2462, 0.0, 1.0, 1.0])
me_cube_004.materials.append(mat_material)
me_cube_004.update()
me_cube_005 = bpy.data.meshes.new('Cube.005')
me_cube_005.from_pydata([(-0.8393, -1.32, -0.238), (-1.32, -0.8393, -0.238), (-1.32, 0.8393, -0.238), (-0.8393, 1.32, -0.238), (1.32, -0.8393, -0.238), (0.8393, -1.32, -0.238), (0.8393, 1.32, -0.238), (1.32, 0.8393, -0.238), (-0.9045, -0.6674, 0.6738), (-1.32, -0.8393, 0.2588), (-0.6674, -0.9045, 0.6738), (-0.8393, -1.32, 0.2588), (-0.6674, 0.9045, 0.6738), (-0.8393, 1.32, 0.2588), (-0.9045, 0.6674, 0.6738), (-1.32, 0.8393, 0.2588), (0.6674, -0.9045, 0.6738), (0.8393, -1.32, 0.2588), (0.9045, -0.6674, 0.6738), (1.32, -0.8393, 0.2588), (0.9045, 0.6674, 0.6738), (1.32, 0.8393, 0.2588), (0.6674, 0.9045, 0.6738), (0.8393, 1.32, 0.2588)], [], [(13, 3, 2, 15), (21, 7, 6, 23), (5, 17, 11, 0), (20, 22, 12, 14, 8, 10, 16, 18), (17, 5, 4, 19), (1, 9, 15, 2), (3, 13, 23, 6), (7, 21, 19, 4), (2, 3, 6, 7, 4, 5, 0, 1), (10, 8, 9, 11), (14, 12, 13, 15), (22, 20, 21, 23), (18, 16, 17, 19), (8, 14, 15, 9), (16, 10, 11, 17), (19, 21, 20, 18), (23, 13, 12, 22), (0, 11, 9, 1)])
_uv = me_cube_005.uv_layers.new(name='UVMap')
_uv.uv.foreach_set('vector', [0.05168, 0.9121, 0.09431, 0.9121, 0.09431, 0.9704, 0.05168, 0.9704, 0.001059, 0.9121, 0.04369, 0.9121, 0.04369, 0.9704, 0.001059, 0.9704, 0.9465, 0.7869, 0.9038, 0.7869, 0.9038, 0.6851, 0.9465, 0.6851, 0.4322, 0.1919, 0.4119, 0.1716, 0.4119, 0.05703, 0.4322, 0.03668, 0.5468, 0.03668, 0.5671, 0.05703, 0.5671, 0.1716, 0.5468, 0.1919, 0.6049, 0.2236, 0.6475, 0.2236, 0.6475, 0.2819, 0.6049, 0.2819, 0.9465, 0.6268, 0.9038, 0.6268, 0.9038, 0.5249, 0.9465, 0.5249, 0.09431, 0.9121, 0.05168, 0.9121, 0.05168, 0.8103, 0.09431, 0.8103, 0.04369, 0.9121, 0.001059, 0.9121, 0.001059, 0.8103, 0.04369, 0.8103, 0.4585, 0.5129, 0.4173, 0.4717, 0.4173, 0.3277, 0.4585, 0.2864, 0.6025, 0.2864, 0.6438, 0.3277, 0.6438, 0.4717, 0.6025, 0.5129, 0.5671, 0.05703, 0.5468, 0.03668, 0.5615, 0.001059, 0.6027, 0.04228, 0.4322, 0.03668, 0.4119, 0.05703, 0.3763, 0.04228, 0.4175, 0.001059, 0.4119, 0.1716, 0.4322, 0.1919, 0.4175, 0.2275, 0.3763, 0.1863, 0.5468, 0.1919, 0.5671, 0.1716, 0.6027, 0.1863, 0.5615, 0.2275, 0.5468, 0.03668, 0.4322, 0.03668, 0.4175, 0.001059, 0.5615, 0.001059, 0.5671, 0.1716, 0.5671, 0.05703, 0.6027, 0.04228, 0.6027, 0.1863, 0.5615, 0.2275, 0.4175, 0.2275, 0.4322, 0.1919, 0.5468, 0.1919, 0.3763, 0.1863, 0.3763, 0.04228, 0.4119, 0.05703, 0.4119, 0.1716, 0.9465, 0.6851, 0.9038, 0.6851, 0.9038, 0.6268, 0.9465, 0.6268])
_ca = me_cube_005.color_attributes.new('Col', 'BYTE_COLOR', 'CORNER')
_ca.data.foreach_set('color', [0.0, 0.004777, 1.0, 1.0, 0.0, 0.004777, 1.0, 1.0, 0.0, 0.004777, 1.0, 1.0, 0.0, 0.004777, 1.0, 1.0, 0.0, 0.004777, 1.0, 1.0, 0.0, 0.004777, 1.0, 1.0, 0.0, 0.004777, 1.0, 1.0, 0.0, 0.004777, 1.0, 1.0, 0.0, 0.004777, 1.0, 1.0, 0.0, 0.004777, 1.0, 1.0, 0.0, 0.004777, 1.0, 1.0, 0.0, 0.004777, 1.0, 1.0, 0.0, 0.004777, 1.0, 1.0, 0.0, 0.004777, 1.0, 1.0, 0.0, 0.004777, 1.0, 1.0, 0.0, 0.004777, 1.0, 1.0, 0.0, 0.004777, 1.0, 1.0, 0.0, 0.004777, 1.0, 1.0, 0.0, 0.004777, 1.0, 1.0, 0.0, 0.004777, 1.0, 1.0, 0.0, 0.004777, 1.0, 1.0, 0.0, 0.004777, 1.0, 1.0, 0.0, 0.004777, 1.0, 1.0, 0.0, 0.004777, 1.0, 1.0, 0.0, 0.004777, 1.0, 1.0, 0.0, 0.004777, 1.0, 1.0, 0.0, 0.004777, 1.0, 1.0, 0.0, 0.004777, 1.0, 1.0, 0.0, 0.004777, 1.0, 1.0, 0.0, 0.004777, 1.0, 1.0, 0.0, 0.004777, 1.0, 1.0, 0.0, 0.004777, 1.0, 1.0, 0.0, 0.004777, 1.0, 1.0, 0.0, 0.004777, 1.0, 1.0, 0.0, 0.004777, 1.0, 1.0, 0.0, 0.004777, 1.0, 1.0, 0.0, 0.004777, 1.0, 1.0, 0.0, 0.004777, 1.0, 1.0, 0.0, 0.004777, 1.0, 1.0, 0.0, 0.004777, 1.0, 1.0, 0.0, 0.004777, 1.0, 1.0, 0.0, 0.004777, 1.0, 1.0, 0.0, 0.004777, 1.0, 1.0, 0.0, 0.004777, 1.0, 1.0, 0.0, 0.004777, 1.0, 1.0, 0.0, 0.004777, 1.0, 1.0, 0.0, 0.004777, 1.0, 1.0, 0.0, 0.004777, 1.0, 1.0, 0.0, 0.004777, 1.0, 1.0, 0.0, 0.004777, 1.0, 1.0, 0.0, 0.004777, 1.0, 1.0, 0.0, 0.004777, 1.0, 1.0, 0.0, 0.004777, 1.0, 1.0, 0.0, 0.004777, 1.0, 1.0, 0.0, 0.004777, 1.0, 1.0, 0.0, 0.004777, 1.0, 1.0, 0.0, 0.004777, 1.0, 1.0, 0.0, 0.004777, 1.0, 1.0, 0.0, 0.004777, 1.0, 1.0, 0.0, 0.004777, 1.0, 1.0, 0.0, 0.004777, 1.0, 1.0, 0.0, 0.004777, 1.0, 1.0, 0.0, 0.004777, 1.0, 1.0, 0.0, 0.004777, 1.0, 1.0, 0.0, 0.004777, 1.0, 1.0, 0.0, 0.004777, 1.0, 1.0, 0.0, 0.004777, 1.0, 1.0, 0.0, 0.004777, 1.0, 1.0, 0.0, 0.004777, 1.0, 1.0, 0.0, 0.004777, 1.0, 1.0, 0.0, 0.004777, 1.0, 1.0, 0.0, 0.004777, 1.0, 1.0, 0.0, 0.004777, 1.0, 1.0, 0.0, 0.004777, 1.0, 1.0, 0.0, 0.004777, 1.0, 1.0, 0.0, 0.004777, 1.0, 1.0, 0.0, 0.004777, 1.0, 1.0, 0.0, 0.004777, 1.0, 1.0, 0.0, 0.004777, 1.0, 1.0, 0.0, 0.004777, 1.0, 1.0])
me_cube_005.materials.append(mat_material)
me_cube_005.update()
me_cube_006 = bpy.data.meshes.new('Cube.006')
me_cube_006.from_pydata([(1.141, -0.1709, 0.383), (1.141, -0.1709, 3.775), (1.141, 0.1709, 0.383), (1.141, 0.1709, 3.775), (1.141, -0.1709, 2.079), (1.141, 0.1709, 2.079), (1.496, 0.1709, 2.079), (1.496, -0.1709, 2.079), (1.141, 0.1709, 1.868), (1.401, 0.1709, 1.868), (1.401, -0.1709, 1.868), (1.141, -0.1709, 1.868), (1.332, -0.1709, 0.383), (1.401, -0.1709, 0.4524), (1.367, -0.1709, 0.3923), (1.392, -0.1709, 0.4177), (1.401, 0.1709, 0.4524), (1.332, 0.1709, 0.383), (1.392, 0.1709, 0.4177), (1.367, 0.1709, 0.3923), (1.496, -0.1709, 3.683), (1.404, -0.1709, 3.775), (1.404, 0.1709, 3.775), (1.496, 0.1709, 3.683)], [], [(4, 1, 3, 5), (5, 3, 22, 23, 6), (6, 23, 20, 7), (2, 8, 9, 16, 18, 19, 17), (7, 20, 21, 1, 4), (10, 7, 4, 11), (9, 6, 7, 10), (8, 5, 6, 9), (11, 4, 5, 8), (0, 11, 8, 2), (12, 14, 15, 13, 10, 11, 0), (2, 17, 12, 0), (12, 17, 19, 14), (14, 19, 18, 15), (15, 18, 16, 13), (16, 9, 10, 13), (22, 21, 20, 23), (22, 3, 1, 21)])
me_cube_006.polygons.foreach_set('use_smooth', [True] * 18)
_uv = me_cube_006.uv_layers.new(name='UVMap')
_uv.uv.foreach_set('vector', [0.9843, 0.735, 0.9843, 0.8806, 0.9549, 0.8806, 0.9549, 0.735, 0.9017, 0.6704, 0.9017, 0.816, 0.8792, 0.816, 0.8713, 0.8081, 0.8713, 0.6704, 0.9989, 0.1328, 0.9989, 0.2391, 0.9696, 0.2391, 0.9696, 0.1328, 0.9017, 0.5249, 0.9017, 0.6524, 0.8794, 0.6524, 0.8794, 0.5309, 0.8802, 0.5279, 0.8824, 0.5257, 0.8853, 0.5249, 0.9853, 0.4418, 0.9853, 0.5795, 0.9775, 0.5874, 0.9549, 0.5874, 0.9549, 0.4418, 0.9772, 0.4238, 0.9853, 0.4418, 0.9549, 0.4418, 0.9549, 0.4238, 0.9989, 0.1137, 0.9989, 0.1328, 0.9696, 0.1328, 0.9696, 0.1137, 0.9017, 0.6524, 0.9017, 0.6704, 0.8713, 0.6704, 0.8794, 0.6524, 0.9843, 0.717, 0.9843, 0.735, 0.9549, 0.735, 0.9549, 0.717, 0.9843, 0.5895, 0.9843, 0.717, 0.9549, 0.717, 0.9549, 0.5895, 0.9713, 0.2963, 0.9743, 0.2971, 0.9764, 0.2993, 0.9772, 0.3022, 0.9772, 0.4238, 0.9549, 0.4238, 0.9549, 0.2963, 0.9989, 0.001059, 0.9989, 0.01145, 0.9696, 0.01145, 0.9696, 0.001059, 0.9696, 0.01145, 0.9989, 0.01145, 0.9989, 0.01396, 0.9696, 0.01396, 0.9696, 0.01396, 0.9989, 0.01396, 0.9989, 0.01703, 0.9696, 0.01703, 0.9696, 0.01703, 0.9989, 0.01703, 0.9989, 0.01983, 0.9696, 0.01983, 0.9989, 0.01983, 0.9989, 0.1137, 0.9696, 0.1137, 0.9696, 0.01983, 0.4568, 0.2824, 0.4568, 0.2531, 0.4679, 0.2531, 0.4679, 0.2824, 0.4568, 0.2824, 0.4408, 0.2824, 0.4408, 0.2531, 0.4568, 0.2531])
_ca = me_cube_006.color_attributes.new('Col', 'BYTE_COLOR', 'CORNER')
_ca.data.foreach_set('color', [1.0, 0.0, 0.05951, 1.0, 1.0, 0.0, 0.05951, 1.0, 1.0, 0.0, 0.05951, 1.0, 1.0, 0.0, 0.05951, 1.0, 1.0, 0.0, 0.05951, 1.0, 1.0, 0.0, 0.05951, 1.0, 1.0, 0.0, 0.05951, 1.0, 1.0, 0.0, 0.05951, 1.0, 1.0, 0.0, 0.05951, 1.0, 1.0, 0.0, 0.05951, 1.0, 1.0, 0.0, 0.05951, 1.0, 1.0, 0.0, 0.05951, 1.0, 1.0, 0.0, 0.05951, 1.0, 1.0, 0.0, 0.05951, 1.0, 1.0, 0.0, 0.05951, 1.0, 1.0, 0.0, 0.05951, 1.0, 1.0, 0.0, 0.05951, 1.0, 1.0, 0.0, 0.05951, 1.0, 1.0, 0.0, 0.05951, 1.0, 1.0, 0.0, 0.05951, 1.0, 1.0, 0.0, 0.05951, 1.0, 1.0, 0.0, 0.05951, 1.0, 1.0, 0.0, 0.05951, 1.0, 1.0, 0.0, 0.05951, 1.0, 1.0, 0.0, 0.05951, 1.0, 1.0, 0.0, 0.05951, 1.0, 1.0, 0.0, 0.05951, 1.0, 1.0, 0.0, 0.05951, 1.0, 1.0, 0.0, 0.05951, 1.0, 1.0, 0.0, 0.05951, 1.0, 1.0, 0.0, 0.05951, 1.0, 1.0, 0.0, 0.05951, 1.0, 1.0, 0.0, 0.05951, 1.0, 1.0, 0.0, 0.05951, 1.0, 1.0, 0.0, 0.05951, 1.0, 1.0, 0.0, 0.05951, 1.0, 1.0, 0.0, 0.05951, 1.0, 1.0, 0.0, 0.05951, 1.0, 1.0, 0.0, 0.05951, 1.0, 1.0, 0.0, 0.05951, 1.0, 1.0, 0.0, 0.05951, 1.0, 1.0, 0.0, 0.05951, 1.0, 1.0, 0.0, 0.05951, 1.0, 1.0, 0.0, 0.05951, 1.0, 1.0, 0.0, 0.05951, 1.0, 1.0, 0.0, 0.05951, 1.0, 1.0, 0.0, 0.05951, 1.0, 1.0, 0.0, 0.05951, 1.0, 1.0, 0.0, 0.05951, 1.0, 1.0, 0.0, 0.05951, 1.0, 1.0, 0.0, 0.05951, 1.0, 1.0, 0.0, 0.05951, 1.0, 1.0, 0.0, 0.05951, 1.0, 1.0, 0.0, 0.05951, 1.0, 1.0, 0.0, 0.05951, 1.0, 1.0, 0.0, 0.05951, 1.0, 1.0, 0.0, 0.05951, 1.0, 1.0, 0.0, 0.05951, 1.0, 1.0, 0.0, 0.05951, 1.0, 1.0, 0.0, 0.05951, 1.0, 1.0, 0.0, 0.05951, 1.0, 1.0, 0.0, 0.05951, 1.0, 1.0, 0.0, 0.05951, 1.0, 1.0, 0.0, 0.05951, 1.0, 1.0, 0.0, 0.05951, 1.0, 1.0, 0.0, 0.05951, 1.0, 1.0, 0.0, 0.05951, 1.0, 1.0, 0.0, 0.05951, 1.0, 1.0, 0.0, 0.05951, 1.0, 1.0, 0.0, 0.05951, 1.0, 1.0, 0.0, 0.05951, 1.0, 1.0, 0.0, 0.05951, 1.0, 1.0, 0.0, 0.05951, 1.0, 1.0, 0.0, 0.05951, 1.0, 1.0, 0.0, 0.05951, 1.0, 1.0, 0.0, 0.05951, 1.0, 1.0, 0.0, 0.05951, 1.0, 1.0, 0.0, 0.05951, 1.0, 1.0, 0.0, 0.05951, 1.0, 1.0, 0.0, 0.05951, 1.0])
me_cube_006.materials.append(mat_material)
me_cube_006.update()
me_cube_007 = bpy.data.meshes.new('Cube.007')
me_cube_007.from_pydata([(-0.6068, -1.284, -0.08439), (-1.284, -0.6068, -0.08439), (-0.8162, -1.251, -0.08439), (-1.005, -1.155, -0.08439), (-1.155, -1.005, -0.08439), (-1.251, -0.8162, -0.08439), (-1.284, -0.6068, 0.08439), (-0.6068, -1.284, 0.08439), (-1.251, -0.8162, 0.08439), (-1.155, -1.005, 0.08439), (-1.005, -1.155, 0.08439), (-0.8162, -1.251, 0.08439), (-1.284, 0.6068, -0.08439), (-0.6068, 1.284, -0.08439), (-1.251, 0.8162, -0.08439), (-1.155, 1.005, -0.08439), (-1.005, 1.155, -0.08439), (-0.8162, 1.251, -0.08439), (-0.6068, 1.284, 0.08439), (-1.284, 0.6068, 0.08439), (-0.8162, 1.251, 0.08439), (-1.005, 1.155, 0.08439), (-1.155, 1.005, 0.08439), (-1.251, 0.8162, 0.08439), (1.284, -0.6068, -0.08439), (0.6068, -1.284, -0.08439), (1.251, -0.8162, -0.08439), (1.155, -1.005, -0.08439), (1.005, -1.155, -0.08439), (0.8162, -1.251, -0.08439), (0.6068, -1.284, 0.08439), (1.284, -0.6068, 0.08439), (0.8162, -1.251, 0.08439), (1.005, -1.155, 0.08439), (1.155, -1.005, 0.08439), (1.251, -0.8162, 0.08439), (0.6068, 1.284, -0.08439), (1.284, 0.6068, -0.08439), (0.8162, 1.251, -0.08439), (1.005, 1.155, -0.08439), (1.155, 1.005, -0.08439), (1.251, 0.8162, -0.08439), (1.284, 0.6068, 0.08439), (0.6068, 1.284, 0.08439), (1.251, 0.8162, 0.08439), (1.155, 1.005, 0.08439), (1.005, 1.155, 0.08439), (0.8162, 1.251, 0.08439)], [], [(25, 30, 7, 0), (37, 42, 31, 24), (42, 44, 45, 46, 47, 43, 18, 20, 21, 22, 23, 19, 6, 8, 9, 10, 11, 7, 30, 32, 33, 34, 35, 31), (1, 6, 19, 12), (13, 18, 43, 36), (0, 7, 11, 2), (2, 11, 10, 3), (3, 10, 9, 4), (4, 9, 8, 5), (5, 8, 6, 1), (18, 13, 17, 20), (20, 17, 16, 21), (21, 16, 15, 22), (22, 15, 14, 23), (23, 14, 12, 19), (42, 37, 41, 44), (44, 41, 40, 45), (45, 40, 39, 46), (46, 39, 38, 47), (47, 38, 36, 43), (30, 25, 29, 32), (32, 29, 28, 33), (33, 28, 27, 34), (34, 27, 26, 35), (35, 26, 24, 31), (12, 14, 15, 16, 17, 13, 36, 38, 39, 40, 41, 37, 24, 26, 27, 28, 29, 25, 0, 2, 3, 4, 5, 1)])
me_cube_007.polygons.foreach_set('use_smooth', [True] * 26)
_uv = me_cube_007.uv_layers.new(name='UVMap')
_uv.uv.foreach_set('vector', [0.8543, 0.6188, 0.8687, 0.6188, 0.8687, 0.723, 0.8543, 0.723, 0.8706, 0.8523, 0.8851, 0.8523, 0.8851, 0.9564, 0.8706, 0.9564, 0.2529, 0.7361, 0.2349, 0.7333, 0.2187, 0.725, 0.2058, 0.7121, 0.1976, 0.6959, 0.1947, 0.678, 0.1947, 0.5738, 0.1976, 0.5558, 0.2058, 0.5396, 0.2187, 0.5268, 0.2349, 0.5185, 0.2529, 0.5157, 0.357, 0.5157, 0.375, 0.5185, 0.3912, 0.5268, 0.404, 0.5396, 0.4123, 0.5558, 0.4151, 0.5738, 0.4151, 0.678, 0.4123, 0.6959, 0.404, 0.7121, 0.3912, 0.725, 0.375, 0.7333, 0.357, 0.7361, 0.8872, 0.8523, 0.9017, 0.8523, 0.9017, 0.9564, 0.8872, 0.9564, 0.1721, 0.3335, 0.1865, 0.3335, 0.1865, 0.4376, 0.1721, 0.4376, 0.8543, 0.723, 0.8687, 0.723, 0.8687, 0.741, 0.8543, 0.741, 0.8543, 0.741, 0.8687, 0.741, 0.8687, 0.7572, 0.8543, 0.7572, 0.8543, 0.7572, 0.8687, 0.7572, 0.8687, 0.77, 0.8543, 0.77, 0.8872, 0.8181, 0.9017, 0.8181, 0.9017, 0.8343, 0.8872, 0.8343, 0.8872, 0.8343, 0.9017, 0.8343, 0.9017, 0.8523, 0.8872, 0.8523, 0.1865, 0.3335, 0.1721, 0.3335, 0.1721, 0.3155, 0.1865, 0.3155, 0.1865, 0.3155, 0.1721, 0.3155, 0.1721, 0.2993, 0.1865, 0.2993, 0.1865, 0.2993, 0.1721, 0.2993, 0.1721, 0.2864, 0.1865, 0.2864, 0.9017, 0.9906, 0.8872, 0.9906, 0.8872, 0.9744, 0.9017, 0.9744, 0.9017, 0.9744, 0.8872, 0.9744, 0.8872, 0.9564, 0.9017, 0.9564, 0.8851, 0.8523, 0.8706, 0.8523, 0.8706, 0.8343, 0.8851, 0.8343, 0.8851, 0.8343, 0.8706, 0.8343, 0.8706, 0.8181, 0.8851, 0.8181, 0.1865, 0.4847, 0.1721, 0.4847, 0.1721, 0.4718, 0.1865, 0.4718, 0.1865, 0.4718, 0.1721, 0.4718, 0.1721, 0.4556, 0.1865, 0.4556, 0.1865, 0.4556, 0.1721, 0.4556, 0.1721, 0.4376, 0.1865, 0.4376, 0.8687, 0.6188, 0.8543, 0.6188, 0.8543, 0.6009, 0.8687, 0.6009, 0.8687, 0.6009, 0.8543, 0.6009, 0.8543, 0.5847, 0.8687, 0.5847, 0.8687, 0.5847, 0.8543, 0.5847, 0.8543, 0.5718, 0.8687, 0.5718, 0.8851, 0.9906, 0.8706, 0.9906, 0.8706, 0.9744, 0.8851, 0.9744, 0.8851, 0.9744, 0.8706, 0.9744, 0.8706, 0.9564, 0.8851, 0.9564, 0.663, 0.2215, 0.645, 0.2187, 0.6288, 0.2104, 0.616, 0.1975, 0.6077, 0.1813, 0.6049, 0.1634, 0.6049, 0.0592, 0.6077, 0.04123, 0.616, 0.02503, 0.6288, 0.01216, 0.645, 0.003905, 0.663, 0.001059, 0.7672, 0.001059, 0.7851, 0.003905, 0.8013, 0.01216, 0.8142, 0.02503, 0.8225, 0.04123, 0.8253, 0.0592, 0.8253, 0.1634, 0.8225, 0.1813, 0.8142, 0.1975, 0.8013, 0.2104, 0.7851, 0.2187, 0.7672, 0.2215])
_ca = me_cube_007.color_attributes.new('Col', 'BYTE_COLOR', 'CORNER')
_ca.data.foreach_set('color', [1.0, 0.05781, 0.0, 1.0, 1.0, 0.05781, 0.0, 1.0, 1.0, 0.05781, 0.0, 1.0, 1.0, 0.05781, 0.0, 1.0, 1.0, 0.05781, 0.0, 1.0, 1.0, 0.05781, 0.0, 1.0, 1.0, 0.05781, 0.0, 1.0, 1.0, 0.05781, 0.0, 1.0, 1.0, 0.05781, 0.0, 1.0, 1.0, 0.05781, 0.0, 1.0, 1.0, 0.05781, 0.0, 1.0, 1.0, 0.05781, 0.0, 1.0, 1.0, 0.05781, 0.0, 1.0, 1.0, 0.05781, 0.0, 1.0, 1.0, 0.05781, 0.0, 1.0, 1.0, 0.05781, 0.0, 1.0, 1.0, 0.05781, 0.0, 1.0, 1.0, 0.05781, 0.0, 1.0, 1.0, 0.05781, 0.0, 1.0, 1.0, 0.05781, 0.0, 1.0, 1.0, 0.05781, 0.0, 1.0, 1.0, 0.05781, 0.0, 1.0, 1.0, 0.05781, 0.0, 1.0, 1.0, 0.05781, 0.0, 1.0, 1.0, 0.05781, 0.0, 1.0, 1.0, 0.05781, 0.0, 1.0, 1.0, 0.05781, 0.0, 1.0, 1.0, 0.05781, 0.0, 1.0, 1.0, 0.05781, 0.0, 1.0, 1.0, 0.05781, 0.0, 1.0, 1.0, 0.05781, 0.0, 1.0, 1.0, 0.05781, 0.0, 1.0, 1.0, 0.05781, 0.0, 1.0, 1.0, 0.05781, 0.0, 1.0, 1.0, 0.05781, 0.0, 1.0, 1.0, 0.05781, 0.0, 1.0, 1.0, 0.05781, 0.0, 1.0, 1.0, 0.05781, 0.0, 1.0, 1.0, 0.05781, 0.0, 1.0, 1.0, 0.05781, 0.0, 1.0, 1.0, 0.05781, 0.0, 1.0, 1.0, 0.05781, 0.0, 1.0, 1.0, 0.05781, 0.0, 1.0, 1.0, 0.05781, 0.0, 1.0, 1.0, 0.05781, 0.0, 1.0, 1.0, 0.05781, 0.0, 1.0, 1.0, 0.05781, 0.0, 1.0, 1.0, 0.05781, 0.0, 1.0, 1.0, 0.05781, 0.0, 1.0, 1.0, 0.05781, 0.0, 1.0, 1.0, 0.05781, 0.0, 1.0, 1.0, 0.05781, 0.0, 1.0, 1.0, 0.05781, 0.0, 1.0, 1.0, 0.05781, 0.0, 1.0, 1.0, 0.05781, 0.0, 1.0, 1.0, 0.05781, 0.0, 1.0, 1.0, 0.05781, 0.0, 1.0, 1.0, 0.05781, 0.0, 1.0, 1.0, 0.05781, 0.0, 1.0, 1.0, 0.05781, 0.0, 1.0, 1.0, 0.05781, 0.0, 1.0, 1.0, 0.05781, 0.0, 1.0, 1.0, 0.05781, 0.0, 1.0, 1.0, 0.05781, 0.0, 1.0, 1.0, 0.05781, 0.0, 1.0, 1.0, 0.05781, 0.0, 1.0, 1.0, 0.05781, 0.0, 1.0, 1.0, 0.05781, 0.0, 1.0, 1.0, 0.05781, 0.0, 1.0, 1.0, 0.05781, 0.0, 1.0, 1.0, 0.05781, 0.0, 1.0, 1.0, 0.05781, 0.0, 1.0, 1.0, 0.05781, 0.0, 1.0, 1.0, 0.05781, 0.0, 1.0, 1.0, 0.05781, 0.0, 1.0, 1.0, 0.05781, 0.0, 1.0, 1.0, 0.05781, 0.0, 1.0, 1.0, 0.05781, 0.0, 1.0, 1.0, 0.05781, 0.0, 1.0, 1.0, 0.05781, 0.0, 1.0, 1.0, 0.05781, 0.0, 1.0, 1.0, 0.05781, 0.0, 1.0, 1.0, 0.05781, 0.0, 1.0, 1.0, 0.05781, 0.0, 1.0, 1.0, 0.05781, 0.0, 1.0, 1.0, 0.05781, 0.0, 1.0, 1.0, 0.05781, 0.0, 1.0, 1.0, 0.05781, 0.0, 1.0, 1.0, 0.05781, 0.0, 1.0, 1.0, 0.05781, 0.0, 1.0, 1.0, 0.05781, 0.0, 1.0, 1.0, 0.05781, 0.0, 1.0, 1.0, 0.05781, 0.0, 1.0, 1.0, 0.05781, 0.0, 1.0, 1.0, 0.05781, 0.0, 1.0, 1.0, 0.05781, 0.0, 1.0, 1.0, 0.05781, 0.0, 1.0, 1.0, 0.05781, 0.0, 1.0, 1.0, 0.05781, 0.0, 1.0, 1.0, 0.05781, 0.0, 1.0, 1.0, 0.05781, 0.0, 1.0, 1.0, 0.05781, 0.0, 1.0, 1.0, 0.05781, 0.0, 1.0, 1.0, 0.05781, 0.0, 1.0, 1.0, 0.05781, 0.0, 1.0, 1.0, 0.05781, 0.0, 1.0, 1.0, 0.05781, 0.0, 1.0, 1.0, 0.05781, 0.0, 1.0, 1.0, 0.05781, 0.0, 1.0, 1.0, 0.05781, 0.0, 1.0, 1.0, 0.05781, 0.0, 1.0, 1.0, 0.05781, 0.0, 1.0, 1.0, 0.05781, 0.0, 1.0, 1.0, 0.05781, 0.0, 1.0, 1.0, 0.05781, 0.0, 1.0, 1.0, 0.05781, 0.0, 1.0, 1.0, 0.05781, 0.0, 1.0, 1.0, 0.05781, 0.0, 1.0, 1.0, 0.05781, 0.0, 1.0, 1.0, 0.05781, 0.0, 1.0, 1.0, 0.05781, 0.0, 1.0, 1.0, 0.05781, 0.0, 1.0, 1.0, 0.05781, 0.0, 1.0, 1.0, 0.05781, 0.0, 1.0, 1.0, 0.05781, 0.0, 1.0, 1.0, 0.05781, 0.0, 1.0, 1.0, 0.05781, 0.0, 1.0, 1.0, 0.05781, 0.0, 1.0, 1.0, 0.05781, 0.0, 1.0, 1.0, 0.05781, 0.0, 1.0, 1.0, 0.05781, 0.0, 1.0, 1.0, 0.05781, 0.0, 1.0, 1.0, 0.05781, 0.0, 1.0, 1.0, 0.05781, 0.0, 1.0, 1.0, 0.05781, 0.0, 1.0, 1.0, 0.05781, 0.0, 1.0, 1.0, 0.05781, 0.0, 1.0, 1.0, 0.05781, 0.0, 1.0, 1.0, 0.05781, 0.0, 1.0, 1.0, 0.05781, 0.0, 1.0, 1.0, 0.05781, 0.0, 1.0, 1.0, 0.05781, 0.0, 1.0, 1.0, 0.05781, 0.0, 1.0, 1.0, 0.05781, 0.0, 1.0])
me_cube_007.materials.append(mat_material)
me_cube_007.update()
me_cube_008 = bpy.data.meshes.new('Cube.008')
me_cube_008.from_pydata([(-0.9013, -0.1819, 3.703), (-0.9013, 0.1819, 3.703), (-0.8518, -0.1819, 3.884), (-0.8518, 0.1819, 3.884), (-1.037, 0.1819, 5.187), (-1.037, -0.1819, 5.187), (-0.8882, -0.1819, 5.049), (-0.8882, 0.1819, 5.049), (-1.182, 0.1819, 3.974), (-1.182, -0.1819, 3.974), (-1.231, -0.1819, 3.793), (-1.231, 0.1819, 3.793), (-1.351, -0.1819, 4.021), (-1.351, 0.1819, 4.021), (-1.401, 0.1819, 3.84), (-1.401, -0.1819, 3.84), (0.0, 0.1819, 5.187), (0.0, -0.1819, 5.187), (0.0, 0.1819, 5.049), (0.0, -0.1819, 5.049)], [], [(9, 8, 7, 6), (12, 9, 6, 5), (3, 2, 0, 1), (8, 13, 4, 7), (6, 7, 18, 19), (1, 0, 10, 11), (3, 1, 11, 8), (0, 2, 9, 10), (2, 3, 8, 9), (11, 10, 15, 14), (8, 11, 14, 13), (10, 9, 12, 15), (13, 12, 5, 4), (13, 14, 15, 12), (7, 4, 16, 18), (5, 6, 19, 17), (4, 5, 17, 16)])
me_cube_008.polygons.foreach_set('use_smooth', [True] * 17)
_uv = me_cube_008.uv_layers.new(name='UVMap')
_uv.uv.foreach_set('vector', [0.8608, 0.1463, 0.892, 0.1463, 0.892, 0.242, 0.8608, 0.242, 0.9163, 0.128, 0.9013, 0.128, 0.901, 0.03242, 0.9164, 0.02428, 0.47, 0.2843, 0.47, 0.2531, 0.4861, 0.2531, 0.4861, 0.2843, 0.6129, 0.7598, 0.6279, 0.7599, 0.628, 0.8636, 0.6126, 0.8555, 0.935, 0.2942, 0.9038, 0.2942, 0.9038, 0.2192, 0.935, 0.2192, 0.3763, 0.24, 0.4075, 0.24, 0.4075, 0.2693, 0.3763, 0.2693, 0.5835, 0.7598, 0.5835, 0.7436, 0.6129, 0.7437, 0.6129, 0.7598, 0.8719, 0.1442, 0.8719, 0.1281, 0.9013, 0.128, 0.9013, 0.1441, 0.4387, 0.2531, 0.4387, 0.2843, 0.4096, 0.2843, 0.4096, 0.2531, 0.3763, 0.2693, 0.4075, 0.2693, 0.4075, 0.2843, 0.3763, 0.2843, 0.6129, 0.7598, 0.6129, 0.7437, 0.628, 0.7438, 0.6279, 0.7599, 0.9013, 0.1441, 0.9013, 0.128, 0.9163, 0.128, 0.9164, 0.1441, 0.8274, 0.1625, 0.8586, 0.1625, 0.8586, 0.2662, 0.8274, 0.2662, 0.8274, 0.1625, 0.8274, 0.1463, 0.8586, 0.1463, 0.8586, 0.1625, 0.6126, 0.8555, 0.628, 0.8636, 0.5421, 0.8868, 0.539, 0.8754, 0.9164, 0.02428, 0.901, 0.03242, 0.8274, 0.01252, 0.8305, 0.001059, 0.1277, 0.8984, 0.09643, 0.8984, 0.09643, 0.8103, 0.1277, 0.8103])
_ca = me_cube_008.color_attributes.new('Col', 'BYTE_COLOR', 'CORNER')
_ca.data.foreach_set('color', [0.1559, 1.0, 0.0, 1.0, 0.1559, 1.0, 0.0, 1.0, 0.1559, 1.0, 0.0, 1.0, 0.1559, 1.0, 0.0, 1.0, 0.1559, 1.0, 0.0, 1.0, 0.1559, 1.0, 0.0, 1.0, 0.1559, 1.0, 0.0, 1.0, 0.1559, 1.0, 0.0, 1.0, 0.1559, 1.0, 0.0, 1.0, 0.1559, 1.0, 0.0, 1.0, 0.1559, 1.0, 0.0, 1.0, 0.1559, 1.0, 0.0, 1.0, 0.1559, 1.0, 0.0, 1.0, 0.1559, 1.0, 0.0, 1.0, 0.1559, 1.0, 0.0, 1.0, 0.1559, 1.0, 0.0, 1.0, 0.1559, 1.0, 0.0, 1.0, 0.1559, 1.0, 0.0, 1.0, 0.1559, 1.0, 0.0, 1.0, 0.1559, 1.0, 0.0, 1.0, 0.1559, 1.0, 0.0, 1.0, 0.1559, 1.0, 0.0, 1.0, 0.1559, 1.0, 0.0, 1.0, 0.1559, 1.0, 0.0, 1.0, 0.1559, 1.0, 0.0, 1.0, 0.1559, 1.0, 0.0, 1.0, 0.1559, 1.0, 0.0, 1.0, 0.1559, 1.0, 0.0, 1.0, 0.1559, 1.0, 0.0, 1.0, 0.1559, 1.0, 0.0, 1.0, 0.1559, 1.0, 0.0, 1.0, 0.1559, 1.0, 0.0, 1.0, 0.1559, 1.0, 0.0, 1.0, 0.1559, 1.0, 0.0, 1.0, 0.1559, 1.0, 0.0, 1.0, 0.1559, 1.0, 0.0, 1.0, 0.1559, 1.0, 0.0, 1.0, 0.1559, 1.0, 0.0, 1.0, 0.1559, 1.0, 0.0, 1.0, 0.1559, 1.0, 0.0, 1.0, 0.1559, 1.0, 0.0, 1.0, 0.1559, 1.0, 0.0, 1.0, 0.1559, 1.0, 0.0, 1.0, 0.1559, 1.0, 0.0, 1.0, 0.1559, 1.0, 0.0, 1.0, 0.1559, 1.0, 0.0, 1.0, 0.1559, 1.0, 0.0, 1.0, 0.1559, 1.0, 0.0, 1.0, 0.1559, 1.0, 0.0, 1.0, 0.1559, 1.0, 0.0, 1.0, 0.1559, 1.0, 0.0, 1.0, 0.1559, 1.0, 0.0, 1.0, 0.1559, 1.0, 0.0, 1.0, 0.1559, 1.0, 0.0, 1.0, 0.1559, 1.0, 0.0, 1.0, 0.1559, 1.0, 0.0, 1.0, 0.1559, 1.0, 0.0, 1.0, 0.1559, 1.0, 0.0, 1.0, 0.1559, 1.0, 0.0, 1.0, 0.1559, 1.0, 0.0, 1.0, 0.1559, 1.0, 0.0, 1.0, 0.1559, 1.0, 0.0, 1.0, 0.1559, 1.0, 0.0, 1.0, 0.1559, 1.0, 0.0, 1.0, 0.1559, 1.0, 0.0, 1.0, 0.1559, 1.0, 0.0, 1.0, 0.1559, 1.0, 0.0, 1.0, 0.1559, 1.0, 0.0, 1.0])
me_cube_008.materials.append(mat_material)
me_cube_008.update()

# ---- objects
ob_cube = bpy.data.objects.new('Cube', me_cube_001)
ob_cube_001 = bpy.data.objects.new('Cube.001', me_cube_002)
ob_cube_003 = bpy.data.objects.new('Cube.003', me_cube_004)
ob_cube_002 = bpy.data.objects.new('Cube.002', me_cube_005)
ob_cube_004 = bpy.data.objects.new('Cube.004', me_cube_006)
ob_cube_005 = bpy.data.objects.new('Cube.005', me_cube_007)
ob_cube_006 = bpy.data.objects.new('Cube.006', me_cube_008)

# ---- transforms, parenting, visibility, modifiers, constraints
ob_cube.location = (0.0, 0.0, 0.4312)
ob_cube_001.location = (0.0, 0.0, 2.163)
_m = ob_cube_001.modifiers.new('Auto Smooth', 'NODES')
_m.node_group = ng_auto_smooth
_gi = [s.identifier for s in ng_auto_smooth.interface.items_tree if s.item_type == 'SOCKET' and s.in_out == 'INPUT']
_m[_gi[1]] = 0.5236  # Angle
ob_cube_003.location = (0.0, 0.0, 4.051)
ob_cube_002.location = (0.0, 0.0, 3.803)
ob_cube_004.location = (0.0, 0.0, 0.4312)
_m = ob_cube_004.modifiers.new('Mirror', 'MIRROR')
_m = ob_cube_004.modifiers.new('Auto Smooth', 'NODES')
_m.node_group = ng_auto_smooth
_gi = [s.identifier for s in ng_auto_smooth.interface.items_tree if s.item_type == 'SOCKET' and s.in_out == 'INPUT']
_m[_gi[1]] = 0.5515  # Angle
ob_cube_005.location = (0.0, 0.0, 1.418)
_m = ob_cube_005.modifiers.new('Auto Smooth', 'NODES')
_m.node_group = ng_auto_smooth
_gi = [s.identifier for s in ng_auto_smooth.interface.items_tree if s.item_type == 'SOCKET' and s.in_out == 'INPUT']
_m[_gi[1]] = 0.5236  # Angle
ob_cube_006.location = (0.0, 0.0, 0.4312)
ob_cube_006.rotation_euler = (0.0, -0.0, -1.571)
_m = ob_cube_006.modifiers.new('Mirror', 'MIRROR')
_m.use_clip = True
_m = ob_cube_006.modifiers.new('Auto Smooth', 'NODES')
_m.node_group = ng_auto_smooth
_gi = [s.identifier for s in ng_auto_smooth.interface.items_tree if s.item_type == 'SOCKET' and s.in_out == 'INPUT']
_m[_gi[1]] = 0.5515  # Angle

# ---- collection membership
col_collection.objects.link(ob_cube)
col_collection.objects.link(ob_cube_001)
col_collection.objects.link(ob_cube_003)
col_collection.objects.link(ob_cube_002)
col_collection.objects.link(ob_cube_004)
col_collection.objects.link(ob_cube_005)
col_collection.objects.link(ob_cube_006)

# ---- scene / render settings (as saved in the file)
scene.frame_start = 1; scene.frame_end = 250; scene.frame_set(1)
scene.render.engine = 'BLENDER_EEVEE_NEXT'
scene.cycles.sampling_pattern = 'TABULATED_SOBOL'
scene.cycles.use_light_tree = False
scene.view_settings.view_transform = 'Filmic'
bpy.context.view_layer.update()

# ---- added for rendering (the .blend has no active camera and no usable light): camera, sun
cam_auto = bpy.data.cameras.new('AutoCamera')
cam_auto.lens = 50.0
cam_auto.sensor_width = 36.0
cam_auto.clip_end = 1000.0
ob_auto_camera = bpy.data.objects.new('AutoCamera', cam_auto)
scene.collection.objects.link(ob_auto_camera)
ob_auto_camera.location = (6.44207, -7.73049, 7.95799)
ob_auto_camera.rotation_euler = (1.09748, -7.21219e-08, 0.694738)
scene.camera = ob_auto_camera
light_auto_sun = bpy.data.lights.new('AutoSun', 'SUN')
light_auto_sun.energy = 3.0
light_auto_sun.angle = 0.0523599
ob_auto_sun = bpy.data.objects.new('AutoSun', light_auto_sun)
scene.collection.objects.link(ob_auto_sun)
ob_auto_sun.rotation_euler = (0.872665, 0.174533, 0.523599)
bpy.context.view_layer.update()
